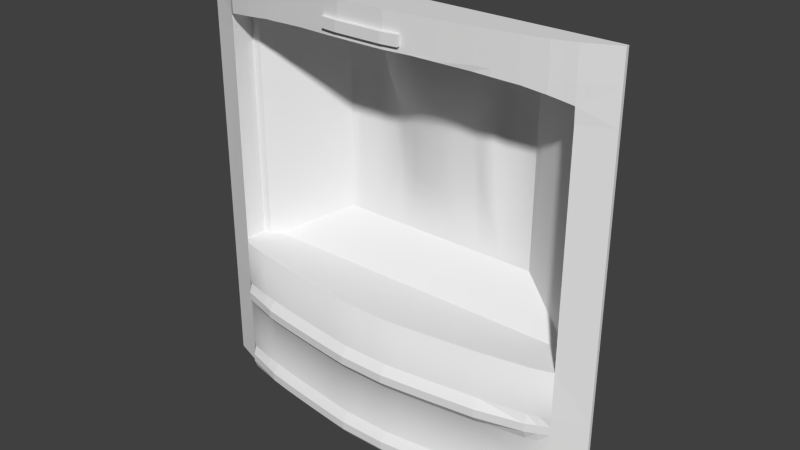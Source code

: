 # Source: bridg2_5.blend  (saved by Blender 2.76.0; exported with 4.5.12 LTS)
import bpy
from mathutils import Matrix  # noqa: F401  (used for matrix-valued properties, if any)

bpy.ops.wm.read_factory_settings(use_empty=True)
scene = bpy.context.scene
scene.name = 'Scene'

# ---- collections
col_collection_1 = bpy.data.collections.new('Collection 1'); scene.collection.children.link(col_collection_1)

# ---- materials (node trees are filled in below, after node groups)
mat_bridg2_4 = bpy.data.materials.new('bridg2_4')
mat_bridg2_4.alpha_threshold = 0.0
mat_bridg2_4.use_transparent_shadow = False
mat_bridg2_4.roughness = 0.5

# ---- material node trees

# ---- world
world_world = bpy.data.worlds.new('World'); scene.world = world_world
world_world.color = (0.05088, 0.05088, 0.05088)
world_world.use_sun_shadow = False
world_world.sun_shadow_jitter_overblur = 0.0
world_world.cycles.sampling_method = 'MANUAL'
world_world.cycles.sample_map_resolution = 256

# ---- meshes
me_bridg2_4 = bpy.data.meshes.new('bridg2_4')
me_bridg2_4.from_pydata([(-1.28, 1.28, -1.28), (1.28, 1.28, -1.28), (-1.28, 1.28, 1.28), (1.28, 1.28, 1.28), (-1.28, 1.28, -0.6799), (1.28, 1.28, -0.6799), (-1.28, 1.28, -0.8299), (-1.28, 1.28, -0.98), (-1.28, 1.28, -1.13), (1.28, 1.28, -1.13), (1.28, 1.28, -0.98), (1.28, 1.28, -0.8299), (-1.28, 1.28, -1.18), (-1.28, 1.28, -1.23), (1.28, 1.28, -1.23), (1.28, 1.28, -1.18), (1.28, 1.28, -0.7799), (1.28, 1.28, -0.7299), (-1.28, 1.28, -0.7299), (-1.28, 1.28, -0.7799), (-1.04, 1.28, -1.28), (-0.7111, 1.28, -1.28), (-0.4267, 1.28, -1.28), (-0.1401, 1.28, -1.28), (0.1422, 1.28, -1.28), (0.4267, 1.28, -1.28), (0.7111, 1.28, -1.28), (0.9806, 1.28, -1.28), (0.9806, 1.28, 1.28), (0.7111, 1.28, 1.28), (0.4267, 1.28, 1.28), (0.1422, 1.28, 1.28), (-0.1401, 1.28, 1.28), (-0.4267, 1.28, 1.28), (-0.7111, 1.28, 1.28), (-1.04, 1.28, 1.28), (-0.7111, 1.603, 0.9064), (0.9806, 1.422, 0.9064), (-0.4267, 1.66, 0.9064), (-0.1401, 1.513, 0.9064), (1.101, 1.34, 0.9064), (-0.2712, 1.577, 0.9064), (0.1422, 1.513, 0.9064), (0.4267, 1.66, 0.9064), (0.2844, 1.585, 0.9064), (0.7111, 1.596, 0.9064), (-1.04, 1.34, 0.9064), (0.6193, 1.66, 1.069), (-0.1401, 1.591, 1.087), (1.101, 1.34, 0.9925), (0.4267, 1.66, 1.08), (0.2844, 1.66, 1.087), (0.1422, 1.591, 1.087), (-0.7111, 1.603, 1.054), (-0.2712, 1.66, 1.082), (-0.4267, 1.66, 1.076), (0.7111, 1.596, 1.062), (0.9806, 1.422, 1.027), (0.8558, 1.502, 1.049), (-1.04, 1.34, 1.008), (-1.096, 1.34, 0.984), (1.101, 1.34, -0.4005), (1.041, 1.379, -0.4005), (0.4267, 1.379, -0.4005), (-0.2712, 1.379, -0.4005), (-1.04, 1.34, -0.4005), (0.7111, 1.379, -0.4005), (-1.096, 1.34, -0.4005), (0.9806, 1.379, -0.4005), (1.041, 1.379, 0.9064), (1.041, 1.28, 1.28), (1.041, 1.379, 1.01), (-0.4267, 1.052, -0.4005), (0.2844, 1.034, -0.4005), (-0.7111, 1.092, -0.4005), (0.9806, 1.143, -0.4005), (-1.04, 1.157, -0.4005), (0.7111, 1.092, -0.4005), (1.101, 1.182, -0.4005), (0.4267, 1.052, -0.4005), (0.1422, 1.018, -0.4005), (1.28, 1.28, 0.9064), (-1.28, 1.28, 0.9064), (-0.1401, 1.018, -0.4005), (-0.2712, 1.033, -0.4005), (0.8558, 1.117, 1.049), (0.6124, 1.081, 1.069), (-1.04, 1.158, 1.008), (0.7111, 1.092, 1.062), (0.2844, 1.034, 1.087), (0.4267, 1.052, 1.08), (1.28, 1.28, 1.1), (0.1422, 1.018, 1.087), (-0.2712, 1.033, 1.082), (1.101, 1.181, 0.9925), (-0.1401, 1.018, 1.087), (-0.4267, 1.052, 1.076), (0.9806, 1.142, 1.027), (-0.7111, 1.092, 1.054), (-1.096, 1.199, 0.984), (-1.28, 1.28, 1.1), (0.2844, 1.28, -1.28), (0.2844, 1.28, 1.28), (-1.096, 1.199, -0.4005), (-1.096, 1.195, 1.1), (-1.096, 1.201, 0.9064), (-1.096, 1.195, -1.28), (-1.096, 1.195, -0.7299), (-1.096, 1.195, -0.7799), (-1.096, 1.195, -1.18), (-1.096, 1.195, -1.23), (-1.096, 1.195, -0.8299), (-1.096, 1.195, -0.98), (-0.2712, 1.28, -1.28), (-0.2712, 1.28, 1.28), (-1.096, 1.195, -1.13), (-1.096, 1.195, -0.6799), (-1.096, 1.195, 1.28), (-1.096, 1.28, -1.28), (-1.096, 1.28, 1.28), (1.101, 1.183, -0.4005), (1.101, 1.179, 1.1), (1.101, 1.185, 0.9064), (1.101, 1.179, -0.7299), (1.101, 1.179, -0.7799), (-1.28, 1.28, -0.4005), (1.28, 1.28, -0.4005), (1.101, 1.179, -1.18), (1.101, 1.179, -1.23), (1.101, 1.179, -0.8299), (1.101, 1.179, -0.98), (1.101, 1.179, -1.13), (1.101, 1.179, -0.6799), (1.101, 1.179, 1.28), (1.101, 1.179, -1.28), (1.101, 1.28, 1.28), (1.101, 1.28, -1.28), (-1.28, 1.26, -1.23), (-1.28, 1.26, -1.28), (0.9806, 1.142, -1.28), (1.28, 1.26, -1.28), (1.28, 1.26, 1.1), (1.28, 1.26, 1.28), (-1.04, 1.157, 1.28), (-1.28, 1.26, 1.28), (-1.28, 1.26, -0.4005), (-1.28, 1.26, -0.6799), (1.28, 1.26, -0.7299), (1.28, 1.26, -0.6799), (-1.04, 1.157, -0.6799), (-1.28, 1.26, -0.7799), (-1.28, 1.26, -0.8299), (-1.28, 1.26, -0.98), (-1.28, 1.26, -1.13), (1.28, 1.26, -1.18), (1.28, 1.26, -1.13), (1.28, 1.26, -0.98), (1.28, 1.26, -0.8299), (-1.04, 1.157, -1.13), (-1.04, 1.157, -0.98), (-1.04, 1.157, -0.8299), (-1.28, 1.26, -1.18), (1.28, 1.26, -1.23), (-1.04, 1.137, -1.23), (-1.04, 1.137, -1.18), (1.28, 1.26, -0.7799), (-1.28, 1.26, -0.7299), (-1.04, 1.137, -0.7799), (-1.04, 1.137, -0.7299), (-1.04, 1.157, -1.28), (-0.7111, 1.092, -1.28), (-0.4267, 1.052, -1.28), (-0.2712, 1.033, -1.28), (-0.1401, 1.018, -1.28), (0.1422, 1.018, -1.28), (0.2844, 1.034, -1.28), (0.4267, 1.052, -1.28), (0.7111, 1.092, -1.28), (0.9806, 1.142, 1.28), (0.7111, 1.092, 1.28), (0.4267, 1.052, 1.28), (0.2844, 1.034, 1.28), (0.1422, 1.018, 1.28), (-0.1401, 1.018, 1.28), (-0.2712, 1.033, 1.28), (-0.4267, 1.052, 1.28), (-0.7111, 1.092, 1.28), (0.9806, 1.142, -0.6799), (0.7111, 1.092, -0.6799), (0.4267, 1.052, -0.6799), (0.2844, 1.034, -0.6799), (0.1422, 1.018, -0.6799), (-0.1401, 1.018, -0.6799), (-0.2712, 1.033, -0.6799), (-0.4267, 1.052, -0.6799), (-0.7111, 1.092, -0.6799), (0.9806, 1.142, -1.13), (0.7111, 1.092, -1.13), (0.4267, 1.052, -1.13), (0.2844, 1.034, -1.13), (0.1422, 1.018, -1.13), (-0.1401, 1.018, -1.13), (-0.2712, 1.033, -1.13), (-0.4267, 1.052, -1.13), (-0.7111, 1.092, -1.13), (0.9806, 1.142, -0.98), (0.7111, 1.092, -0.98), (0.4267, 1.052, -0.98), (0.2844, 1.034, -0.98), (0.1422, 1.018, -0.98), (-0.1401, 1.018, -0.98), (-0.2712, 1.033, -0.98), (-0.4267, 1.052, -0.98), (-0.7111, 1.092, -0.98), (0.9806, 1.142, -0.8299), (0.7111, 1.092, -0.8299), (0.4267, 1.052, -0.8299), (0.2844, 1.034, -0.8299), (0.1422, 1.018, -0.8299), (-0.1401, 1.018, -0.8299), (-0.2712, 1.033, -0.8299), (-0.4267, 1.052, -0.8299), (-0.7111, 1.092, -0.8299), (0.9809, 1.122, -1.23), (0.7111, 1.052, -1.23), (0.4267, 1.012, -1.23), (0.2844, 0.9941, -1.23), (0.1422, 0.9779, -1.23), (-0.1401, 0.9779, -1.23), (-0.2712, 0.9928, -1.23), (-0.4267, 1.012, -1.23), (-0.7111, 1.052, -1.23), (0.9806, 1.122, -1.18), (0.7111, 1.052, -1.18), (0.4267, 1.012, -1.18), (0.2844, 0.9941, -1.18), (0.1422, 0.9779, -1.18), (-0.1401, 0.9779, -1.18), (-0.2712, 0.9928, -1.18), (-0.4267, 1.012, -1.18), (-0.7111, 1.052, -1.18), (0.9806, 1.122, -0.7799), (0.7111, 1.052, -0.7799), (0.4267, 1.012, -0.7799), (0.2844, 0.9941, -0.7799), (0.1422, 0.9779, -0.7799), (-0.1401, 0.9779, -0.7799), (-0.2712, 0.9928, -0.7799), (-0.4267, 1.012, -0.7799), (-0.7111, 1.052, -0.7799), (0.9809, 1.122, -0.7299), (0.7111, 1.052, -0.7299), (0.4267, 1.012, -0.7299), (0.2844, 0.9941, -0.7299), (0.1422, 0.9779, -0.7299), (-0.1401, 0.9779, -0.7299), (-0.2712, 0.9928, -0.7299), (-0.4267, 1.012, -0.7299), (-0.7111, 1.052, -0.7299), (-1.04, 1.157, 1.1), (-0.7111, 1.092, 1.1), (-0.4267, 1.052, 1.1), (-0.1401, 1.018, 1.1), (0.1422, 1.018, 1.1), (0.4267, 1.052, 1.1), (0.7111, 1.092, 1.1), (0.9806, 1.142, 1.1), (1.28, 1.26, -0.4005), (1.28, 1.26, 0.9064), (-1.28, 1.26, 1.1), (-1.28, 1.26, 0.9064), (0.2844, 1.034, 1.1), (-0.2712, 1.033, 1.1), (-1.096, 1.34, 0.9064), (-0.7111, 1.379, -0.4005), (-0.4267, 1.379, -0.4005), (-0.1401, 1.379, -0.4005), (0.1422, 1.379, -0.4005), (0.2844, 1.379, -0.4005), (-0.8753, 1.28, -1.28), (-0.8753, 1.28, 1.28), (-0.8753, 1.379, -0.4005), (-0.8753, 1.474, 0.9064), (-0.8753, 1.474, 1.031), (-0.8753, 1.121, -0.4005), (-0.8753, 1.121, 1.031), (-0.8753, 1.121, -1.28), (-0.8753, 1.121, 1.28), (-0.8753, 1.121, -0.6799), (-0.8753, 1.121, -1.13), (-0.8753, 1.121, -0.98), (-0.8753, 1.121, -0.8299), (-0.8753, 1.091, -1.23), (-0.8753, 1.091, -1.18), (-0.8753, 1.091, -0.7799), (-0.8753, 1.091, -0.7299), (-0.8753, 1.121, 1.1), (-0.5689, 1.28, -1.28), (-0.5689, 1.28, 1.28), (-0.5689, 1.66, 0.9064), (-0.5689, 1.66, 1.065), (-0.5689, 1.379, -0.4005), (-0.5689, 1.071, -0.4005), (-0.5689, 1.071, 1.065), (-0.5689, 1.071, -1.28), (-0.5689, 1.071, 1.28), (-0.5689, 1.071, -0.6799), (-0.5689, 1.071, -1.13), (-0.5689, 1.071, -0.98), (-0.5689, 1.071, -0.8299), (-0.5689, 1.031, -1.23), (-0.5689, 1.031, -1.18), (-0.5689, 1.031, -0.7799), (-0.5689, 1.031, -0.7299), (-0.5689, 1.071, 1.1), (0.8459, 1.28, 1.28), (0.8459, 1.115, 1.28), (0.8459, 1.115, 1.1), (0.6126, 1.28, 1.28), (0.6126, 1.077, 1.28), (0.6126, 1.077, 1.1), (-0.7932, 1.28, -1.28), (-0.7932, 1.54, 1.042), (-0.7932, 1.106, 1.042), (-0.7932, 1.106, -1.28), (-0.7932, 1.28, 1.28), (-0.7932, 1.54, 0.9064), (-0.7932, 1.379, -0.4005), (-0.7932, 1.106, -0.4005), (-0.7932, 1.106, 1.28), (-0.7932, 1.106, -0.6799), (-0.7932, 1.106, -1.13), (-0.7932, 1.106, -0.98), (-0.7932, 1.106, -0.8299), (-0.7932, 1.066, -1.23), (-0.7932, 1.066, -1.18), (-0.7932, 1.066, -0.7799), (-0.7932, 1.066, -0.7299), (-0.7932, 1.106, 1.1), (-0.64, 1.28, 1.28), (-0.64, 1.66, 0.9064), (-0.64, 1.379, -0.4005), (-0.64, 1.081, -0.4005), (-0.64, 1.081, 1.28), (-0.64, 1.081, -0.6799), (-0.64, 1.081, -1.13), (-0.64, 1.081, -0.98), (-0.64, 1.081, -0.8299), (-0.64, 1.041, -1.23), (-0.64, 1.041, -1.18), (-0.64, 1.041, -0.7799), (-0.64, 1.041, -0.7299), (-0.64, 1.081, 1.1), (-0.64, 1.28, -1.28), (-0.64, 1.66, 1.059), (-0.64, 1.081, 1.059), (-0.64, 1.081, -1.28), (-0.04598, 1.28, -1.28), (0.04812, 1.28, -1.28), (0.04812, 1.28, 1.28), (-0.04598, 1.28, 1.28), (0.04812, 1.488, 0.9064), (-0.04598, 1.488, 0.9064), (-0.04598, 1.576, 1.087), (0.04812, 1.576, 1.087), (0.04812, 1.379, -0.4005), (-0.04598, 1.379, -0.4005), (0.04812, 1.018, -0.4005), (-0.04598, 1.018, -0.4005), (-0.04598, 1.018, 1.087), (0.04812, 1.018, 1.087), (-0.04598, 1.018, -1.28), (0.04812, 1.018, -1.28), (0.04812, 1.018, 1.28), (-0.04598, 1.018, 1.28), (0.04812, 1.018, -0.6799), (-0.04598, 1.018, -0.6799), (0.04812, 1.018, -1.13), (-0.04598, 1.018, -1.13), (0.04812, 1.018, -0.98), (-0.04598, 1.018, -0.98), (0.04812, 1.018, -0.8299), (-0.04598, 1.018, -0.8299), (0.04812, 0.9779, -1.23), (-0.04598, 0.9779, -1.23), (0.04812, 0.9779, -1.18), (-0.04598, 0.9779, -1.18), (0.04812, 0.9779, -0.7799), (-0.04598, 0.9779, -0.7799), (0.04812, 0.9779, -0.7299), (-0.04598, 0.9779, -0.7299), (0.04812, 1.018, 1.1), (-0.04598, 1.018, 1.1), (0.6193, 1.28, -1.28), (0.6193, 1.66, 0.9064), (0.6193, 1.379, -0.4005), (0.6193, 1.079, -0.4005), (0.6193, 1.079, -1.28), (0.6193, 1.079, -0.6799), (0.6193, 1.079, -1.13), (0.6193, 1.079, -0.98), (0.6193, 1.079, -0.8299), (0.6193, 1.039, -1.23), (0.6193, 1.039, -1.18), (0.6193, 1.039, -0.7799), (0.6193, 1.039, -0.7299), (1.041, 1.162, -0.4005), (1.041, 1.162, 1.01), (1.041, 1.161, -1.28), (1.041, 1.28, -1.28), (1.041, 1.161, 1.28), (1.041, 1.161, -0.6799), (1.041, 1.161, -1.13), (1.041, 1.161, -0.98), (1.041, 1.161, -0.8299), (1.041, 1.151, -1.23), (1.041, 1.151, -1.18), (1.041, 1.151, -0.7799), (1.041, 1.151, -0.7299), (1.041, 1.161, 1.1), (-1.096, 1.195, 1.12), (1.101, 1.179, 1.12), (1.28, 1.26, 1.12), (-1.04, 1.157, 1.12), (-0.7111, 1.092, 1.12), (-0.4267, 1.052, 1.12), (-0.1401, 1.018, 1.12), (0.1422, 1.018, 1.12), (0.4267, 1.052, 1.12), (0.7111, 1.092, 1.12), (0.9806, 1.142, 1.12), (0.2844, 1.034, 1.12), (-0.2712, 1.033, 1.12), (-1.28, 1.28, 1.12), (1.28, 1.28, 1.12), (-1.28, 1.26, 1.12), (-0.8753, 1.121, 1.12), (-0.5689, 1.071, 1.12), (0.8459, 1.115, 1.12), (0.6126, 1.077, 1.12), (-0.7932, 1.106, 1.12), (-0.64, 1.081, 1.12), (-0.04598, 1.018, 1.12), (0.04812, 1.018, 1.12), (1.041, 1.161, 1.12), (-1.096, 1.195, 1.18), (1.101, 1.179, 1.18), (1.28, 1.26, 1.18), (-1.04, 1.157, 1.18), (-0.7111, 1.092, 1.18), (-0.4267, 1.052, 1.18), (-0.1401, 1.018, 1.18), (0.1422, 1.018, 1.18), (0.4267, 1.052, 1.18), (0.7111, 1.092, 1.18), (0.9806, 1.142, 1.18), (0.2844, 1.034, 1.18), (-0.2712, 1.033, 1.18), (1.28, 1.28, 1.18), (-0.8753, 1.121, 1.18), (-0.5689, 1.071, 1.18), (0.8459, 1.115, 1.18), (0.6126, 1.077, 1.18), (-0.7932, 1.106, 1.18), (-0.64, 1.081, 1.18), (-0.04598, 1.018, 1.18), (0.04812, 1.018, 1.18), (-1.28, 1.28, 1.18), (-1.28, 1.26, 1.18), (1.041, 1.161, 1.18), (0.2396, 1.28, 1.28), (0.2396, 1.379, -0.4005), (0.2396, 1.555, 0.9064), (0.2396, 1.66, 1.087), (0.2396, 1.029, -0.4005), (0.2396, 1.029, 1.087), (0.2396, 1.28, -1.28), (0.2396, 1.029, 1.28), (0.2396, 1.029, -0.6799), (0.2396, 1.029, -1.13), (0.2396, 1.029, -0.98), (0.2396, 1.029, -0.8299), (0.2396, 0.989, -1.23), (0.2396, 0.989, -1.18), (0.2396, 0.989, -0.7799), (0.2396, 0.989, -0.7299), (0.2396, 1.029, 1.1), (0.2396, 1.029, -1.28), (0.2396, 1.029, 1.12), (0.2396, 1.029, 1.18), (-0.2406, 1.28, -1.28), (-0.2406, 1.379, -0.4005), (-0.2406, 1.557, 0.9064), (-0.2406, 1.66, 1.083), (-0.2406, 1.029, -0.4005), (-0.2406, 1.029, 1.083), (-0.2406, 1.28, 1.28), (-0.2406, 1.029, -1.28), (-0.2406, 1.029, 1.28), (-0.2406, 1.029, -0.6799), (-0.2406, 1.029, -1.13), (-0.2406, 1.029, -0.98), (-0.2406, 1.029, -0.8299), (-0.2406, 0.9893, -1.23), (-0.2406, 0.9893, -1.18), (-0.2406, 0.9893, -0.7799), (-0.2406, 0.9893, -0.7299), (-0.2406, 1.029, 1.1), (-0.2406, 1.029, 1.12), (-0.2406, 1.029, 1.18), (0.1422, 0.9979, 1.12), (0.04812, 0.9979, 1.12), (-0.04598, 0.9979, 1.12), (0.2396, 1.009, 1.12), (-0.1401, 0.9979, 1.12), (-0.1401, 0.9979, 1.18), (0.1422, 0.9979, 1.18), (-0.04598, 0.9979, 1.18), (0.04812, 0.9979, 1.18), (0.2396, 1.009, 1.18), (-0.2405, 1.009, 1.12), (-0.2405, 1.009, 1.18), (0.04812, 1.585, 0.5242), (0.383, 1.66, 0.9064), (-0.04598, 1.585, 0.5242), (-0.2712, 1.618, 0.6132), (-0.3195, 1.039, 1.08), (0.3363, 1.66, 1.085), (0.2396, 1.614, 0.5975), (-0.2406, 1.614, 0.5979), (0.1422, 1.594, 0.5451), (-0.3556, 1.642, 0.9064), (-0.1401, 1.594, 0.5478), (-0.3195, 1.66, 1.08), (0.3363, 1.04, 1.085), (0.2844, 1.616, 0.6449), (-0.3556, 1.66, 0.9669), (0.3621, 1.66, 1.011), (0.3463, 1.627, 0.7102), (-0.3268, 1.621, 0.7128), (0.2844, 1.59, 0.8164), (0.1422, 1.518, 0.782), (-0.1401, 1.518, 0.7829), (-0.2712, 1.581, 0.8055), (0.04812, 1.498, 0.7748), (-0.04598, 1.498, 0.7748), (0.2396, 1.558, 0.8001), (-0.2406, 1.56, 0.8002), (0.3704, 1.637, 0.8389), (-0.3457, 1.628, 0.8398), (0.04812, 1.605, 0.4361), (-0.04598, 1.605, 0.4361), (-0.2712, 1.646, 0.5167), (0.2396, 1.639, 0.5024), (-0.2406, 1.64, 0.5028), (0.1422, 1.614, 0.455), (-0.1401, 1.612, 0.4574), (0.2844, 1.638, 0.5453), (0.04812, 1.622, 0.1254), (-0.04598, 1.622, 0.1254), (-0.2712, 1.66, 0.1761), (0.2396, 1.66, 0.1671), (-0.2406, 1.66, 0.1674), (0.1422, 1.634, 0.1373), (-0.1401, 1.634, 0.1388), (0.2844, 1.66, 0.1941), (0.6193, 1.656, -0.2086), (-0.4267, 1.656, -0.2086), (0.2396, 1.656, -0.2086), (-0.5689, 1.656, -0.2086), (-0.2406, 1.656, -0.2086), (-0.9997, 1.373, -0.4005), (-0.64, 1.656, -0.2086), (0.1422, 1.656, -0.2086), (-0.1401, 1.656, -0.2086), (0.04812, 1.656, -0.2086), (0.2844, 1.656, -0.2086), (-0.04598, 1.656, -0.2086), (0.4267, 1.656, -0.2086), (-0.2712, 1.656, -0.2086)], [], [(469, 410, 178), (447, 142, 133), (441, 352, 314), (178, 316, 461), (343, 186, 449), (498, 184, 457), (426, 262, 392), (186, 329, 463), (454, 179, 319), (429, 265, 317), (477, 182, 452), (184, 185, 450), (442, 392, 391), (285, 87, 59), (103, 76, 65), (526, 533, 54), (77, 66, 395), (494, 83, 276), (88, 56, 58), (406, 62, 68), (275, 64, 579), (531, 536, 38), (557, 535, 528), (44, 51, 473), (46, 59, 60), (36, 53, 322), (38, 55, 300), (492, 39, 48), (42, 52, 364), (537, 527, 51), (394, 45, 56), (37, 58, 45), (275, 567, 569), (554, 556, 532), (555, 530, 522), (63, 578, 576), (69, 40, 49), (274, 572, 327), (105, 273, 60), (85, 58, 57), (93, 54, 493), (72, 84, 64), (99, 60, 59), (75, 68, 66), (86, 90, 50), (80, 277, 365), (87, 259, 104), (85, 317, 88), (526, 272, 261), (98, 260, 338), (89, 271, 486), (534, 264, 271), (407, 94, 121), (96, 261, 314), (92, 263, 391), (86, 88, 265), (95, 262, 507), (108, 107, 166), (151, 111, 108), (110, 109, 161), (106, 110, 137), (112, 111, 151), (153, 115, 112), (109, 115, 153), (107, 116, 146), (145, 103, 105), (99, 104, 269), (146, 116, 103), (118, 106, 138), (35, 119, 117), (123, 132, 411), (127, 131, 412), (412, 131, 130), (413, 130, 129), (408, 134, 128), (415, 128, 127), (414, 129, 124), (124, 123, 418), (86, 47, 56), (132, 78, 406), (409, 136, 134), (135, 133, 142), (123, 147, 148), (154, 155, 131), (131, 155, 156), (130, 156, 157), (140, 162, 128), (128, 162, 154), (157, 165, 124), (165, 147, 123), (108, 167, 168), (249, 258, 337), (248, 257, 313), (246, 255, 506), (245, 254, 389), (243, 252, 253), (242, 251, 405), (241, 250, 251), (160, 167, 108), (222, 249, 336), (221, 248, 312), (219, 246, 505), (218, 245, 387), (217, 216, 243), (401, 215, 242), (215, 214, 241), (110, 163, 164), (334, 231, 240), (310, 230, 239), (503, 228, 237), (383, 227, 236), (226, 225, 234), (402, 224, 233), (224, 223, 232), (169, 163, 110), (170, 231, 334), (171, 230, 310), (173, 228, 503), (174, 227, 383), (175, 176, 225), (397, 177, 224), (177, 139, 223), (159, 160, 111), (213, 222, 333), (212, 221, 309), (210, 219, 502), (209, 218, 381), (207, 216, 217), (206, 215, 401), (205, 214, 215), (158, 159, 112), (204, 213, 332), (203, 212, 308), (201, 210, 501), (200, 209, 379), (198, 207, 208), (399, 197, 206), (196, 205, 206), (109, 164, 158), (335, 240, 204), (311, 239, 203), (504, 237, 201), (236, 200, 377), (234, 198, 199), (233, 197, 399), (232, 196, 197), (107, 168, 149), (337, 258, 195), (313, 257, 194), (506, 255, 192), (254, 191, 375), (252, 189, 190), (251, 188, 398), (250, 187, 188), (95, 48, 363), (328, 74, 274), (355, 98, 53), (73, 278, 471), (97, 57, 71), (79, 63, 278), (267, 268, 122), (122, 94, 49), (90, 534, 527), (302, 72, 275), (141, 121, 94), (475, 92, 52), (67, 65, 46), (253, 190, 478), (235, 199, 479), (479, 199, 208), (208, 217, 481), (487, 175, 226), (482, 226, 235), (481, 217, 244), (244, 253, 485), (70, 410, 133), (257, 256, 193), (239, 238, 202), (203, 202, 211), (211, 220, 221), (172, 229, 230), (230, 229, 238), (220, 247, 248), (247, 256, 257), (193, 84, 72), (190, 73, 474), (148, 120, 132), (116, 149, 76), (330, 195, 74), (306, 194, 72), (192, 83, 494), (191, 80, 367), (189, 79, 73), (188, 77, 396), (187, 75, 77), (496, 114, 184), (114, 33, 185), (136, 1, 140), (20, 169, 106), (339, 34, 186), (21, 170, 324), (12, 161, 153), (280, 35, 143), (119, 2, 144), (22, 171, 304), (476, 101, 175), (13, 137, 161), (4, 146, 145), (23, 173, 497), (102, 181, 180), (14, 162, 140), (5, 148, 147), (24, 174, 372), (15, 154, 162), (81, 268, 267), (101, 25, 176), (82, 270, 269), (422, 141, 91), (6, 151, 150), (393, 26, 177), (6, 7, 152), (26, 27, 139), (16, 165, 157), (7, 8, 153), (28, 178, 410), (125, 145, 270), (17, 147, 165), (9, 155, 154), (29, 179, 316), (126, 267, 148), (18, 166, 146), (10, 156, 155), (30, 180, 319), (91, 141, 268), (19, 150, 166), (11, 157, 156), (31, 182, 477), (113, 172, 171), (32, 183, 374), (0, 138, 137), (117, 144, 468), (436, 296, 338), (325, 280, 287), (279, 286, 169), (149, 288, 284), (284, 571, 65), (168, 295, 288), (164, 293, 289), (289, 290, 159), (290, 291, 160), (286, 292, 163), (163, 292, 293), (291, 294, 167), (294, 295, 168), (285, 296, 259), (282, 283, 59), (323, 285, 283), (143, 117, 445), (297, 304, 356), (33, 298, 305), (344, 306, 302), (342, 302, 301), (303, 300, 55), (351, 313, 306), (349, 311, 307), (307, 308, 346), (308, 309, 347), (304, 310, 348), (310, 311, 349), (309, 312, 350), (312, 313, 351), (303, 314, 352), (301, 569, 572), (299, 300, 354), (182, 373, 466), (315, 316, 178), (428, 264, 320), (318, 319, 179), (453, 180, 181), (98, 323, 322), (34, 325, 329), (321, 324, 286), (288, 330, 328), (284, 328, 327), (295, 337, 330), (293, 335, 331), (331, 332, 290), (332, 333, 291), (324, 334, 292), (334, 335, 293), (333, 336, 294), (336, 337, 295), (323, 338, 296), (326, 322, 283), (185, 305, 460), (423, 259, 296), (340, 354, 53), (122, 40, 61), (355, 352, 260), (350, 351, 258), (347, 350, 249), (231, 348, 349), (356, 348, 231), (346, 347, 222), (345, 346, 213), (240, 349, 345), (258, 351, 344), (74, 342, 341), (195, 344, 342), (353, 356, 170), (298, 339, 343), (355, 354, 300), (359, 373, 182), (360, 374, 373), (357, 371, 173), (358, 372, 371), (376, 368, 83), (375, 367, 368), (92, 370, 364), (370, 369, 363), (255, 390, 376), (389, 375, 376), (237, 386, 378), (385, 377, 378), (201, 378, 380), (377, 379, 380), (210, 380, 382), (379, 381, 382), (371, 384, 228), (372, 383, 384), (228, 384, 386), (384, 383, 385), (219, 382, 388), (381, 387, 388), (388, 390, 255), (387, 389, 390), (369, 392, 262), (370, 391, 392), (368, 366, 276), (367, 365, 366), (62, 61, 40), (105, 103, 67), (556, 551, 524), (551, 550, 522), (39, 362, 363), (361, 364, 363), (100, 269, 435), (25, 393, 397), (398, 396, 79), (405, 398, 189), (403, 399, 198), (198, 399, 400), (400, 401, 216), (176, 397, 402), (225, 402, 403), (216, 401, 404), (404, 405, 252), (395, 566, 578), (396, 395, 63), (406, 78, 61), (407, 71, 49), (27, 409, 408), (411, 406, 75), (417, 418, 250), (214, 414, 417), (223, 415, 416), (139, 408, 415), (205, 413, 414), (412, 413, 205), (416, 412, 196), (418, 411, 187), (97, 407, 419), (37, 69, 71), (133, 410, 469), (68, 62, 566), (90, 86, 320), (43, 394, 47), (421, 444, 419), (467, 433, 435), (448, 423, 436), (425, 437, 314), (428, 431, 271), (462, 453, 428), (427, 443, 391), (423, 420, 104), (459, 436, 440), (420, 435, 269), (458, 447, 422), (443, 511, 512), (432, 425, 261), (488, 427, 263), (461, 454, 429), (265, 429, 439), (424, 440, 338), (426, 514, 520), (508, 432, 272), (441, 424, 260), (266, 430, 438), (464, 441, 437), (422, 421, 121), (444, 430, 266), (305, 343, 464), (183, 451, 465), (179, 454, 461), (374, 465, 466), (142, 447, 458), (329, 287, 459), (180, 453, 462), (287, 143, 448), (467, 468, 144), (421, 446, 469), (450, 460, 437), (453, 456, 431), (452, 516, 519), (423, 448, 445), (420, 445, 468), (457, 450, 425), (442, 512, 514), (454, 462, 439), (449, 463, 440), (509, 457, 432), (464, 449, 424), (455, 461, 438), (447, 446, 421), (444, 469, 455), (456, 489, 488), (271, 431, 488), (470, 477, 181), (24, 476, 487), (478, 474, 80), (484, 485, 254), (218, 481, 484), (227, 482, 483), (174, 487, 482), (209, 480, 481), (479, 480, 209), (483, 479, 200), (485, 478, 191), (89, 475, 473), (474, 471, 277), (475, 486, 263), (472, 473, 52), (553, 528, 530), (181, 477, 489), (452, 466, 518), (426, 508, 507), (490, 497, 172), (32, 496, 498), (499, 494, 84), (256, 506, 499), (238, 504, 500), (500, 501, 211), (501, 502, 220), (497, 503, 229), (229, 503, 504), (502, 505, 247), (505, 506, 256), (495, 507, 272), (495, 493, 48), (552, 554, 529), (41, 492, 493), (84, 494, 491), (183, 498, 509), (517, 512, 511), (515, 514, 512), (516, 518, 511), (519, 516, 510), (515, 521, 520), (466, 465, 517), (489, 519, 513), (451, 509, 521), (465, 451, 515), (427, 510, 511), (508, 520, 521), (427, 488, 513), (530, 541, 544), (542, 545, 362), (543, 547, 492), (536, 41, 54), (537, 43, 50), (547, 542, 39), (546, 472, 42), (548, 523, 44), (545, 544, 361), (534, 89, 51), (539, 525, 543), (540, 44, 472), (533, 526, 96), (541, 42, 361), (535, 540, 546), (549, 543, 41), (524, 522, 544), (538, 548, 540), (528, 546, 541), (529, 532, 542), (525, 529, 547), (532, 524, 545), (560, 562, 554), (561, 553, 555), (559, 558, 550), (564, 559, 551), (563, 555, 550), (562, 564, 556), (565, 557, 553), (278, 576, 568), (276, 574, 570), (277, 573, 575), (366, 577, 574), (366, 365, 575), (471, 568, 573), (491, 570, 579), (62, 37, 566), (552, 539, 38), (570, 574, 564), (574, 577, 559), (568, 561, 563), (566, 394, 43), (567, 38, 299), (569, 299, 340), (576, 565, 561), (573, 563, 558), (577, 575, 558), (579, 570, 562), (578, 538, 565), (326, 282, 572), (455, 469, 178), (446, 447, 133), (437, 441, 314), (455, 178, 461), (464, 343, 449), (509, 498, 457), (442, 426, 392), (449, 186, 463), (462, 454, 319), (438, 429, 317), (489, 477, 452), (457, 184, 450), (443, 442, 391), (283, 285, 59), (67, 103, 65), (93, 526, 54), (396, 77, 395), (491, 494, 276), (85, 88, 58), (75, 406, 68), (567, 275, 579), (55, 38, 536), (536, 533, 55), (553, 557, 528), (472, 44, 473), (273, 46, 60), (326, 36, 322), (299, 38, 300), (493, 492, 48), (361, 42, 364), (51, 44, 537), (523, 537, 44), (47, 394, 56), (56, 45, 58), (37, 57, 58), (301, 275, 569), (529, 554, 532), (550, 555, 522), (278, 63, 576), (71, 69, 49), (281, 327, 572), (274, 341, 572), (572, 571, 281), (99, 105, 60), (97, 85, 57), (495, 93, 493), (275, 72, 64), (87, 99, 59), (77, 75, 66), (47, 86, 50), (367, 80, 365), (99, 87, 104), (265, 88, 317), (85, 97, 266), (266, 317, 85), (261, 96, 526), (526, 93, 272), (323, 98, 338), (475, 89, 486), (271, 89, 534), (534, 90, 264), (419, 407, 121), (303, 96, 314), (370, 92, 391), (320, 86, 265), (495, 95, 507), (150, 108, 166), (150, 151, 108), (137, 110, 161), (138, 106, 137), (152, 112, 151), (152, 153, 112), (161, 109, 153), (166, 107, 146), (270, 145, 105), (269, 270, 99), (105, 99, 270), (145, 146, 103), (0, 118, 138), (143, 35, 117), (418, 123, 411), (416, 127, 412), (413, 412, 130), (414, 413, 129), (415, 408, 128), (416, 415, 127), (417, 414, 124), (417, 124, 418), (88, 86, 56), (411, 132, 406), (408, 409, 134), (3, 135, 142), (132, 123, 148), (127, 154, 131), (130, 131, 156), (129, 130, 157), (134, 140, 128), (127, 128, 154), (129, 157, 124), (124, 165, 123), (107, 108, 168), (336, 249, 337), (312, 248, 313), (505, 246, 506), (387, 245, 389), (244, 243, 253), (404, 242, 405), (242, 241, 251), (111, 160, 108), (333, 222, 336), (309, 221, 312), (502, 219, 505), (381, 218, 387), (244, 217, 243), (404, 401, 242), (242, 215, 241), (109, 110, 164), (335, 334, 240), (311, 310, 239), (504, 503, 237), (385, 383, 236), (235, 226, 234), (403, 402, 233), (233, 224, 232), (106, 169, 110), (324, 170, 334), (304, 171, 310), (497, 173, 503), (372, 174, 383), (226, 175, 225), (402, 397, 224), (224, 177, 223), (112, 159, 111), (332, 213, 333), (308, 212, 309), (501, 210, 502), (379, 209, 381), (208, 207, 217), (400, 206, 401), (206, 205, 215), (115, 158, 112), (331, 204, 332), (307, 203, 308), (500, 201, 501), (377, 200, 379), (199, 198, 208), (400, 399, 206), (197, 196, 206), (115, 109, 158), (331, 335, 204), (307, 311, 203), (500, 504, 201), (385, 236, 377), (235, 234, 199), (403, 233, 399), (233, 232, 197), (116, 107, 149), (330, 337, 195), (306, 313, 194), (499, 506, 192), (389, 254, 375), (253, 252, 190), (405, 251, 398), (251, 250, 188), (369, 95, 363), (327, 328, 274), (354, 355, 53), (474, 73, 471), (407, 97, 71), (73, 79, 278), (120, 267, 122), (40, 122, 49), (50, 90, 527), (301, 302, 275), (94, 122, 268), (268, 141, 94), (473, 475, 52), (273, 67, 46), (485, 253, 478), (483, 235, 479), (480, 479, 208), (480, 208, 481), (482, 487, 226), (483, 482, 235), (484, 481, 244), (484, 244, 485), (135, 70, 133), (194, 257, 193), (203, 239, 202), (212, 203, 211), (212, 211, 221), (171, 172, 230), (239, 230, 238), (221, 220, 248), (248, 247, 257), (194, 193, 72), (478, 190, 474), (78, 132, 120), (148, 267, 120), (103, 116, 76), (328, 330, 74), (302, 306, 72), (499, 192, 494), (375, 191, 367), (190, 189, 73), (398, 188, 396), (188, 187, 77), (498, 496, 184), (184, 114, 185), (134, 136, 140), (118, 20, 106), (343, 339, 186), (321, 21, 324), (8, 12, 153), (287, 280, 143), (117, 119, 144), (297, 22, 304), (487, 476, 175), (12, 13, 161), (125, 4, 145), (490, 23, 497), (30, 102, 180), (1, 14, 140), (17, 5, 147), (358, 24, 372), (14, 15, 162), (126, 81, 267), (175, 101, 176), (100, 82, 269), (434, 422, 91), (19, 6, 150), (397, 393, 177), (151, 6, 152), (177, 26, 139), (11, 16, 157), (152, 7, 153), (70, 28, 410), (82, 125, 270), (16, 17, 165), (15, 9, 154), (315, 29, 316), (5, 126, 148), (4, 18, 146), (9, 10, 155), (318, 30, 319), (81, 91, 268), (18, 19, 166), (10, 11, 156), (470, 31, 477), (22, 113, 171), (360, 32, 374), (13, 0, 137), (445, 117, 468), (440, 436, 338), (329, 325, 287), (20, 279, 169), (76, 149, 284), (65, 76, 284), (284, 281, 571), (149, 168, 288), (158, 164, 289), (158, 289, 159), (159, 290, 160), (169, 286, 163), (164, 163, 293), (160, 291, 167), (167, 294, 168), (87, 285, 259), (46, 282, 59), (322, 323, 283), (448, 143, 445), (353, 297, 356), (185, 33, 305), (342, 344, 302), (341, 342, 301), (96, 303, 55), (344, 351, 306), (345, 349, 307), (345, 307, 346), (346, 308, 347), (356, 304, 348), (348, 310, 349), (347, 309, 350), (350, 312, 351), (355, 303, 352), (341, 301, 572), (340, 299, 354), (452, 182, 466), (28, 315, 178), (439, 428, 320), (29, 318, 179), (456, 453, 181), (53, 98, 322), (186, 34, 329), (279, 321, 286), (284, 288, 328), (281, 284, 327), (288, 295, 330), (289, 293, 331), (289, 331, 290), (290, 332, 291), (286, 324, 292), (292, 334, 293), (291, 333, 294), (294, 336, 295), (285, 323, 296), (282, 326, 283), (450, 185, 460), (436, 423, 296), (36, 340, 53), (78, 122, 61), (98, 355, 260), (249, 350, 258), (222, 347, 249), (240, 231, 349), (170, 356, 231), (213, 346, 222), (204, 345, 213), (204, 240, 345), (195, 258, 344), (274, 74, 341), (74, 195, 342), (21, 353, 170), (305, 298, 343), (303, 355, 300), (31, 359, 182), (359, 360, 373), (23, 357, 173), (357, 358, 371), (192, 376, 83), (376, 375, 368), (52, 92, 364), (364, 370, 363), (192, 255, 376), (390, 389, 376), (201, 237, 378), (386, 385, 378), (210, 201, 380), (378, 377, 380), (219, 210, 382), (380, 379, 382), (173, 371, 228), (371, 372, 384), (237, 228, 386), (386, 384, 385), (246, 219, 388), (382, 381, 388), (246, 388, 255), (388, 387, 390), (95, 369, 262), (369, 370, 392), (83, 368, 276), (368, 367, 366), (69, 62, 40), (273, 105, 67), (532, 556, 524), (524, 551, 522), (48, 39, 363), (362, 361, 363), (433, 100, 435), (176, 25, 397), (189, 398, 79), (252, 405, 189), (234, 403, 198), (207, 198, 400), (207, 400, 216), (225, 176, 402), (234, 225, 403), (243, 216, 404), (243, 404, 252), (63, 395, 578), (79, 396, 63), (62, 406, 61), (94, 407, 49), (139, 27, 408), (187, 411, 75), (241, 417, 250), (241, 214, 417), (232, 223, 416), (223, 139, 415), (214, 205, 414), (196, 412, 205), (232, 416, 196), (250, 418, 187), (266, 97, 419), (57, 37, 71), (446, 133, 469), (566, 395, 66), (66, 68, 566), (264, 90, 320), (50, 43, 47), (121, 421, 419), (468, 467, 435), (459, 448, 436), (261, 425, 314), (264, 428, 271), (439, 462, 428), (263, 427, 391), (259, 423, 104), (463, 459, 440), (104, 420, 269), (434, 458, 422), (442, 443, 512), (272, 432, 261), (486, 488, 263), (438, 461, 429), (320, 265, 439), (260, 424, 338), (508, 426, 520), (507, 508, 272), (352, 441, 260), (317, 266, 438), (460, 464, 437), (141, 422, 121), (419, 444, 266), (460, 305, 464), (374, 183, 465), (316, 179, 461), (373, 374, 466), (3, 142, 458), (463, 329, 459), (319, 180, 462), (459, 287, 448), (2, 467, 144), (444, 421, 469), (425, 450, 437), (428, 453, 431), (489, 452, 519), (420, 423, 445), (435, 420, 468), (432, 457, 425), (426, 442, 514), (429, 454, 439), (424, 449, 440), (508, 509, 432), (441, 464, 424), (430, 455, 438), (422, 447, 421), (430, 444, 455), (431, 456, 488), (486, 271, 488), (102, 470, 181), (174, 24, 487), (191, 478, 80), (245, 484, 254), (245, 218, 484), (236, 227, 483), (227, 174, 482), (218, 209, 481), (200, 479, 209), (236, 483, 200), (254, 485, 191), (51, 89, 473), (80, 474, 277), (92, 475, 263), (42, 472, 52), (555, 553, 530), (456, 181, 489), (516, 452, 518), (262, 426, 507), (113, 490, 172), (183, 32, 498), (193, 499, 84), (193, 256, 499), (202, 238, 500), (202, 500, 211), (211, 501, 220), (172, 497, 229), (238, 229, 504), (220, 502, 247), (247, 505, 256), (93, 495, 272), (95, 495, 48), (525, 552, 529), (54, 41, 493), (64, 84, 491), (451, 183, 509), (518, 517, 511), (517, 515, 512), (510, 516, 511), (513, 519, 510), (514, 515, 520), (518, 466, 517), (488, 489, 513), (515, 451, 521), (517, 465, 515), (443, 427, 511), (509, 508, 521), (510, 427, 513), (522, 530, 544), (39, 542, 362), (41, 543, 492), (54, 533, 536), (536, 531, 41), (50, 527, 537), (537, 523, 43), (492, 547, 39), (541, 546, 42), (540, 548, 44), (362, 545, 361), (527, 534, 51), (549, 539, 543), (546, 540, 472), (55, 533, 96), (544, 541, 361), (528, 535, 546), (531, 549, 41), (545, 524, 544), (535, 538, 540), (530, 528, 541), (547, 529, 542), (543, 525, 547), (542, 532, 545), (552, 560, 554), (563, 561, 555), (551, 559, 550), (556, 564, 551), (558, 563, 550), (554, 562, 556), (561, 565, 553), (471, 278, 568), (491, 276, 570), (365, 277, 575), (276, 366, 574), (577, 366, 575), (277, 471, 573), (64, 491, 579), (394, 566, 45), (62, 69, 37), (45, 566, 37), (38, 567, 560), (552, 525, 539), (567, 579, 560), (560, 552, 38), (539, 549, 38), (531, 38, 549), (562, 570, 564), (564, 574, 559), (573, 568, 563), (578, 566, 43), (569, 567, 299), (572, 569, 340), (568, 576, 561), (575, 573, 558), (559, 577, 558), (560, 579, 562), (565, 576, 578), (578, 43, 538), (523, 548, 43), (538, 535, 557), (557, 565, 538), (43, 548, 538), (65, 571, 46), (572, 340, 36), (36, 326, 572), (282, 46, 572), (571, 572, 46)])
me_bridg2_4.polygons.foreach_set('use_smooth', [0, 0, 0, 0, 0, 0, 0, 0, 0, 0, 0, 0, 0, 0, 0, 0, 0, 0, 0, 0, 0, 1, 1, 1, 0, 0, 1, 1, 1, 1, 0, 0, 0, 1, 1, 0, 0, 0, 0, 0, 0, 0, 0, 0, 0, 0, 0, 0, 0, 0, 0, 0, 0, 0, 0, 0, 0, 0, 0, 0, 0, 0, 0, 0, 0, 0, 0, 0, 0, 0, 0, 0, 1, 1, 0, 0, 0, 0, 0, 1, 0, 0, 0, 0, 0, 0, 0, 0, 0, 0, 0, 0, 0, 0, 0, 0, 0, 0, 0, 0, 0, 0, 0, 0, 0, 0, 0, 0, 0, 0, 0, 0, 0, 0, 0, 0, 0, 0, 0, 0, 0, 0, 1, 1, 1, 1, 1, 1, 1, 1, 1, 1, 1, 1, 1, 1, 1, 1, 0, 0, 0, 0, 0, 0, 0, 0, 0, 0, 0, 0, 0, 0, 0, 0, 0, 0, 0, 0, 0, 0, 0, 0, 0, 0, 0, 0, 0, 0, 0, 1, 1, 0, 0, 0, 0, 0, 0, 0, 1, 1, 0, 0, 0, 0, 1, 1, 0, 1, 1, 1, 1, 1, 1, 1, 1, 0, 0, 0, 0, 0, 0, 0, 0, 0, 0, 0, 0, 0, 0, 0, 0, 0, 0, 0, 0, 0, 0, 0, 0, 0, 0, 0, 0, 0, 0, 0, 0, 0, 0, 0, 0, 0, 0, 0, 0, 0, 0, 0, 0, 0, 0, 0, 0, 0, 1, 0, 0, 0, 1, 1, 0, 0, 0, 0, 0, 0, 0, 0, 0, 0, 1, 0, 0, 0, 0, 1, 1, 0, 0, 0, 0, 0, 0, 1, 0, 0, 0, 0, 0, 0, 0, 0, 1, 0, 0, 0, 1, 1, 0, 0, 0, 0, 0, 0, 0, 0, 0, 0, 0, 0, 0, 0, 0, 1, 1, 0, 0, 0, 1, 0, 0, 0, 0, 0, 0, 0, 1, 1, 0, 0, 0, 0, 0, 0, 1, 1, 1, 1, 0, 0, 0, 0, 0, 0, 0, 0, 0, 0, 0, 0, 0, 0, 1, 1, 1, 1, 0, 0, 1, 0, 0, 1, 1, 0, 0, 0, 0, 0, 0, 0, 0, 0, 1, 0, 0, 0, 0, 1, 1, 0, 0, 0, 0, 0, 0, 0, 1, 0, 0, 0, 0, 0, 0, 0, 0, 0, 0, 0, 0, 0, 0, 0, 0, 0, 0, 0, 0, 0, 0, 0, 0, 0, 0, 0, 0, 0, 0, 0, 0, 0, 0, 0, 0, 0, 0, 0, 0, 0, 0, 0, 0, 0, 0, 0, 0, 0, 0, 0, 0, 1, 0, 0, 0, 0, 1, 1, 0, 0, 0, 0, 0, 1, 1, 0, 0, 0, 0, 0, 1, 0, 0, 1, 1, 0, 0, 0, 0, 0, 0, 1, 1, 0, 0, 0, 0, 0, 0, 0, 0, 0, 0, 0, 0, 0, 0, 1, 1, 1, 1, 1, 1, 1, 1, 1, 0, 1, 1, 0, 1, 1, 1, 1, 1, 1, 1, 1, 1, 1, 1, 1, 1, 1, 1, 1, 0, 0, 0, 0, 0, 0, 0, 0, 1, 1, 1, 1, 1, 1, 1, 1, 1, 1, 1, 1, 0, 0, 0, 0, 0, 0, 0, 0, 0, 0, 0, 0, 0, 0, 0, 0, 0, 0, 0, 0, 0, 0, 1, 1, 1, 1, 0, 0, 1, 1, 1, 1, 1, 0, 0, 0, 0, 1, 1, 0, 0, 0, 0, 0, 0, 0, 0, 0, 0, 0, 0, 0, 0, 0, 0, 0, 0, 0, 0, 0, 0, 0, 0, 0, 0, 0, 0, 0, 0, 0, 0, 0, 0, 0, 0, 0, 0, 0, 0, 0, 0, 0, 0, 1, 1, 0, 0, 0, 0, 0, 1, 0, 0, 0, 0, 0, 0, 0, 0, 0, 0, 0, 0, 0, 0, 0, 0, 0, 0, 0, 0, 0, 0, 0, 0, 0, 0, 0, 0, 0, 0, 0, 0, 0, 0, 0, 0, 0, 0, 0, 0, 0, 0, 1, 1, 1, 1, 1, 1, 1, 1, 1, 1, 1, 1, 1, 1, 1, 1, 0, 0, 0, 0, 0, 0, 0, 0, 0, 0, 0, 0, 0, 0, 0, 0, 0, 0, 0, 0, 0, 0, 0, 0, 0, 0, 0, 0, 0, 0, 0, 0, 1, 1, 0, 0, 0, 0, 0, 0, 0, 1, 1, 0, 0, 0, 0, 1, 1, 0, 0, 1, 1, 1, 1, 1, 1, 1, 1, 0, 0, 0, 0, 0, 0, 0, 0, 0, 0, 0, 0, 0, 0, 0, 0, 0, 0, 0, 0, 0, 0, 0, 0, 0, 0, 0, 0, 0, 0, 0, 0, 0, 0, 0, 0, 0, 0, 0, 0, 0, 0, 0, 0, 0, 0, 0, 0, 0, 1, 0, 0, 0, 0, 1, 1, 0, 0, 0, 0, 0, 0, 0, 0, 0, 0, 1, 0, 0, 0, 0, 1, 1, 0, 0, 0, 0, 0, 0, 1, 0, 0, 0, 0, 0, 0, 0, 0, 1, 0, 0, 0, 1, 1, 0, 0, 0, 0, 0, 0, 0, 0, 0, 0, 0, 0, 0, 0, 0, 1, 1, 0, 0, 0, 1, 0, 0, 0, 0, 0, 0, 0, 1, 1, 0, 0, 0, 0, 0, 0, 1, 1, 1, 1, 0, 0, 0, 0, 0, 0, 0, 0, 0, 0, 0, 0, 0, 0, 1, 1, 1, 1, 0, 0, 1, 0, 0, 1, 1, 0, 0, 0, 0, 0, 0, 0, 0, 0, 1, 0, 0, 0, 0, 1, 1, 0, 0, 0, 0, 0, 0, 0, 0, 1, 0, 0, 0, 0, 0, 0, 0, 0, 0, 0, 0, 0, 0, 0, 0, 0, 0, 0, 0, 0, 0, 0, 0, 0, 0, 0, 0, 0, 0, 0, 0, 0, 0, 0, 0, 0, 0, 0, 0, 0, 0, 0, 0, 0, 0, 0, 0, 0, 0, 0, 0, 0, 1, 0, 0, 0, 0, 1, 1, 0, 0, 0, 0, 0, 1, 1, 0, 0, 0, 0, 0, 1, 0, 0, 1, 1, 0, 0, 0, 0, 0, 0, 1, 1, 0, 0, 0, 0, 0, 0, 0, 0, 0, 0, 0, 0, 0, 0, 1, 1, 1, 1, 1, 1, 1, 1, 1, 1, 1, 0, 1, 1, 0, 1, 1, 1, 1, 1, 1, 1, 1, 1, 1, 1, 1, 1, 1, 1, 1, 0, 0, 0, 0, 0, 0, 0, 0, 0, 0, 1, 1, 1, 1, 1, 1, 1, 1, 1, 1, 1, 1, 1, 1, 1, 1, 1, 1, 1, 1, 1, 1, 0, 0, 0, 0, 0])
_uv = me_bridg2_4.uv_layers.new(name='UVMap')
_uv.uv.foreach_set('vector', [0.9066, 0.9609, 0.9066, 1.0, 0.8831, 1.0, 1.0, 0.9609, 1.0, 1.0, 0.9302, 1.0, 0.25, 0.9375, 0.25, 0.9297, 0.2778, 0.9297, 0.8831, 1.0, 0.8304, 1.0, 0.8304, 0.9609, 0.25, 1.0, 0.2222, 1.0, 0.2222, 0.9609, 0.406, 1.0, 0.3941, 1.0, 0.3941, 0.9609, 0.4453, 0.9375, 0.4453, 0.9297, 0.482, 0.9297, 0.2222, 1.0, 0.1902, 1.0, 0.1902, 0.9609, 0.7778, 0.9609, 0.7778, 1.0, 0.7393, 1.0, 0.7778, 0.9375, 0.7778, 0.9297, 0.8304, 0.9297, 0.5936, 1.0, 0.5556, 1.0, 0.5556, 0.9609, 0.3941, 1.0, 0.3333, 1.0, 0.3333, 0.9609, 0.482, 0.9375, 0.482, 0.9297, 0.5188, 0.9297, 0.4469, 0.5325, 0.4362, 0.531, 0.4362, 0.531, 0.4326, 0.4398, 0.4362, 0.4398, 0.4362, 0.4398, 0.4828, 0.5356, 0.4828, 0.5356, 0.486, 0.5358, 0.5496, 0.4398, 0.5496, 0.4398, 0.5436, 0.4398, 0.488, 0.4398, 0.4945, 0.4398, 0.4945, 0.4398, 0.5496, 0.5345, 0.5496, 0.5345, 0.5589, 0.5337, 0.5709, 0.4398, 0.5709, 0.4398, 0.567, 0.4398, 0.3333, 0.3436, 0.3941, 0.3436, 0.3941, 0.4185, 0.3611, 0.8541, 0.3611, 0.8737, 0.3333, 0.8541, 0.6111, 0.713, 0.6111, 0.7519, 0.5936, 0.7334, 0.6111, 0.8541, 0.6111, 0.9135, 0.5936, 0.9135, 0.09394, 0.8541, 0.09394, 0.8826, 0.07202, 0.8731, 0.2222, 0.8541, 0.2222, 0.9003, 0.1902, 0.8959, 0.3333, 0.8541, 0.3333, 0.9089, 0.2778, 0.9046, 0.406, 0.8541, 0.4453, 0.8541, 0.4453, 0.9135, 0.5556, 0.8541, 0.5556, 0.9135, 0.5188, 0.9135, 0.6414, 0.8884, 0.6314, 0.9124, 0.6111, 0.9135, 0.7419, 0.8541, 0.7778, 0.8541, 0.7778, 0.9036, 0.8831, 0.8541, 0.8343, 0.8986, 0.7778, 0.8541, 0.3333, 0.3436, 0.3333, 0.4185, 0.2778, 0.4185, 0.406, 0.6964, 0.4453, 0.6787, 0.4453, 0.714, 0.5556, 0.6778, 0.5556, 0.7129, 0.5188, 0.7048, 0.6667, 0.3436, 0.6667, 0.4185, 0.6111, 0.4185, 0.9066, 0.8541, 0.9302, 0.8541, 0.9302, 0.8764, 0.2222, 0.3436, 0.25, 0.4185, 0.1902, 0.3436, 0.4326, 0.5244, 0.4326, 0.5244, 0.4326, 0.5294, 0.5589, 0.5337, 0.5589, 0.5337, 0.567, 0.5322, 0.486, 0.5358, 0.486, 0.5358, 0.488, 0.5359, 0.4759, 0.4398, 0.486, 0.4398, 0.486, 0.4398, 0.4326, 0.5294, 0.4326, 0.5294, 0.4362, 0.531, 0.567, 0.4398, 0.567, 0.4398, 0.5496, 0.4398, 0.5449, 0.5349, 0.5312, 0.5356, 0.5312, 0.5356, 0.5127, 0.4398, 0.5127, 0.4398, 0.5066, 0.4398, 0.09394, 0.8939, 0.09394, 0.9297, 0.07202, 0.9297, 0.8343, 0.9099, 0.8304, 0.9297, 0.7778, 0.9149, 0.3752, 0.9219, 0.3941, 0.9297, 0.3333, 0.9297, 0.2222, 0.9116, 0.2222, 0.9297, 0.1902, 0.9297, 0.6111, 0.9248, 0.6111, 0.9297, 0.5936, 0.9297, 0.6314, 0.9237, 0.6667, 0.9297, 0.6111, 0.9297, 0.9066, 0.8945, 0.9302, 0.8877, 0.9302, 0.9297, 0.3333, 0.9202, 0.3333, 0.9297, 0.2778, 0.9297, 0.5556, 0.9248, 0.5556, 0.9297, 0.5188, 0.9297, 0.7495, 0.9174, 0.7778, 0.9149, 0.7778, 0.9297, 0.4453, 0.9248, 0.4453, 0.9297, 0.406, 0.9297, 0.07202, 0.1953, 0.07202, 0.2149, 6.592e-08, 0.2149, 6.592e-08, 0.1758, 0.07202, 0.1758, 0.07202, 0.1953, 0.07202, 0.01953, 0.07202, 0.03907, 6.592e-08, 0.03907, 0.07202, 0.0, 0.07202, 0.01953, 6.592e-08, 0.01953, 0.07202, 0.1172, 0.07202, 0.1758, 6.592e-08, 0.1758, 6.592e-08, 0.0586, 0.07202, 0.0586, 0.07202, 0.1172, 0.07202, 0.03907, 0.07202, 0.0586, 6.592e-08, 0.0586, 0.07202, 0.2149, 0.07202, 0.2344, 6.592e-08, 0.2344, 6.592e-08, 0.3436, 0.06981, 0.3436, 0.06981, 0.8541, 0.06981, 0.8844, 0.06981, 0.9297, 6.592e-08, 0.9297, 6.592e-08, 0.2344, 0.07202, 0.2344, 0.07202, 0.3436, 0.6835, 0.06598, 0.6835, 0.06598, 0.6736, 0.06598, 0.6051, 0.9737, 0.6034, 0.9737, 0.6034, 0.9737, 0.9302, 0.2149, 0.9302, 0.2344, 0.9066, 0.2344, 0.9302, 0.03907, 0.9302, 0.0586, 0.9066, 0.0586, 0.9066, 0.0586, 0.9302, 0.0586, 0.9302, 0.1172, 0.9066, 0.1172, 0.9302, 0.1172, 0.9302, 0.1758, 0.9066, 3.196e-08, 0.9302, 0.0, 0.9302, 0.01954, 0.9067, 0.01955, 0.9302, 0.01954, 0.9302, 0.03907, 0.9066, 0.1758, 0.9302, 0.1758, 0.9302, 0.1953, 0.9302, 0.1953, 0.9302, 0.2149, 0.9067, 0.2149, 0.5449, 0.5349, 0.5449, 0.5349, 0.5496, 0.5345, 0.9302, 0.2344, 0.9302, 0.3436, 0.9066, 0.3436, 0.7985, 0.06598, 0.8018, 0.06598, 0.8018, 0.06598, 0.6702, 0.9737, 0.6702, 0.9737, 0.6757, 0.9737, 0.9302, 0.2149, 1.0, 0.2149, 1.0, 0.2344, 1.0, 0.03907, 1.0, 0.0586, 0.9302, 0.0586, 0.9302, 0.0586, 1.0, 0.0586, 1.0, 0.1172, 0.9302, 0.1172, 1.0, 0.1172, 1.0, 0.1758, 1.0, 0.0, 1.0, 0.01953, 0.9302, 0.01954, 0.9302, 0.01954, 1.0, 0.01953, 1.0, 0.03907, 1.0, 0.1758, 1.0, 0.1953, 0.9302, 0.1953, 1.0, 0.1953, 1.0, 0.2149, 0.9302, 0.2149, 0.07202, 0.1953, 0.09394, 0.1953, 0.09394, 0.2149, 0.2222, 0.1953, 0.2222, 0.2149, 0.1902, 0.2149, 0.3333, 0.1953, 0.3333, 0.2149, 0.2778, 0.2149, 0.4453, 0.1953, 0.4453, 0.2149, 0.406, 0.2149, 0.5556, 0.1953, 0.5556, 0.2149, 0.5188, 0.2149, 0.6667, 0.1953, 0.6667, 0.2149, 0.6111, 0.2149, 0.7778, 0.1953, 0.7778, 0.2149, 0.7419, 0.2149, 0.8831, 0.1953, 0.8832, 0.2149, 0.7778, 0.2149, 0.09394, 0.1758, 0.09394, 0.1953, 0.07202, 0.1953, 0.2222, 0.1758, 0.2222, 0.1953, 0.1902, 0.1953, 0.3333, 0.1758, 0.3333, 0.1953, 0.2778, 0.1953, 0.4453, 0.1758, 0.4453, 0.1953, 0.406, 0.1953, 0.5556, 0.1758, 0.5556, 0.1953, 0.5188, 0.1953, 0.6111, 0.1758, 0.6667, 0.1758, 0.6667, 0.1953, 0.7419, 0.1758, 0.7778, 0.1758, 0.7778, 0.1953, 0.7778, 0.1758, 0.8831, 0.1758, 0.8831, 0.1953, 0.07202, 0.01953, 0.09394, 0.01953, 0.09394, 0.03907, 0.1902, 0.01953, 0.2222, 0.01953, 0.2222, 0.03907, 0.2778, 0.01953, 0.3333, 0.01953, 0.3333, 0.03907, 0.406, 0.01953, 0.4453, 0.01953, 0.4453, 0.03907, 0.5188, 0.01953, 0.5556, 0.01953, 0.5556, 0.03907, 0.6111, 0.01953, 0.6667, 0.01953, 0.6667, 0.03907, 0.7419, 0.01953, 0.7778, 0.01953, 0.7778, 0.03907, 0.7778, 0.01953, 0.8832, 0.01955, 0.8831, 0.03907, 0.09394, 0.0, 0.09394, 0.01953, 0.07202, 0.01953, 0.2222, 0.0, 0.2222, 0.01953, 0.1902, 0.01953, 0.3333, 0.0, 0.3333, 0.01953, 0.2778, 0.01953, 0.4453, 6.393e-08, 0.4453, 0.01953, 0.406, 0.01953, 0.5556, 6.393e-08, 0.5556, 0.01953, 0.5188, 0.01953, 0.6111, 6.393e-08, 0.6667, 0.0, 0.6667, 0.01953, 0.7419, 0.0, 0.7778, 0.0, 0.7778, 0.01953, 0.7778, 0.0, 0.8831, 6.393e-08, 0.8832, 0.01955, 0.09394, 0.1172, 0.09394, 0.1758, 0.07202, 0.1758, 0.2222, 0.1172, 0.2222, 0.1758, 0.1902, 0.1758, 0.3333, 0.1172, 0.3333, 0.1758, 0.2778, 0.1758, 0.4453, 0.1172, 0.4453, 0.1758, 0.406, 0.1758, 0.5556, 0.1172, 0.5556, 0.1758, 0.5188, 0.1758, 0.6667, 0.1172, 0.6667, 0.1758, 0.6111, 0.1758, 0.7778, 0.1172, 0.7778, 0.1758, 0.7419, 0.1758, 0.8831, 0.1172, 0.8831, 0.1758, 0.7778, 0.1758, 0.09394, 0.0586, 0.09394, 0.1172, 0.07202, 0.1172, 0.2222, 0.0586, 0.2222, 0.1172, 0.1902, 0.1172, 0.3333, 0.0586, 0.3333, 0.1172, 0.2778, 0.1172, 0.4453, 0.0586, 0.4453, 0.1172, 0.406, 0.1172, 0.5556, 0.0586, 0.5556, 0.1172, 0.5188, 0.1172, 0.6667, 0.0586, 0.6667, 0.1172, 0.6111, 0.1172, 0.7419, 0.0586, 0.7778, 0.0586, 0.7778, 0.1172, 0.8831, 0.0586, 0.8831, 0.1172, 0.7778, 0.1172, 0.07202, 0.03907, 0.09394, 0.03907, 0.09394, 0.0586, 0.1902, 0.03907, 0.2222, 0.03907, 0.2222, 0.0586, 0.2778, 0.03907, 0.3333, 0.03907, 0.3333, 0.0586, 0.406, 0.03907, 0.4453, 0.03907, 0.4453, 0.0586, 0.5556, 0.03907, 0.5556, 0.0586, 0.5188, 0.0586, 0.6667, 0.03907, 0.6667, 0.0586, 0.6111, 0.0586, 0.7778, 0.03907, 0.7778, 0.0586, 0.7419, 0.0586, 0.8831, 0.03907, 0.8831, 0.0586, 0.7778, 0.0586, 0.07202, 0.2149, 0.09394, 0.2149, 0.09394, 0.2344, 0.1902, 0.2149, 0.2222, 0.2149, 0.2222, 0.2344, 0.2778, 0.2149, 0.3333, 0.2149, 0.3333, 0.2344, 0.406, 0.2149, 0.4453, 0.2149, 0.4453, 0.2344, 0.5556, 0.2149, 0.5556, 0.2344, 0.5188, 0.2344, 0.6667, 0.2149, 0.6667, 0.2344, 0.6111, 0.2344, 0.7778, 0.2149, 0.7778, 0.2344, 0.7419, 0.2344, 0.8832, 0.2149, 0.8831, 0.2344, 0.7778, 0.2344, 0.4945, 0.5361, 0.4945, 0.5361, 0.5006, 0.5361, 0.4522, 0.4398, 0.4575, 0.4398, 0.4575, 0.4398, 0.4621, 0.5343, 0.4575, 0.5339, 0.4575, 0.5339, 0.522, 0.4398, 0.522, 0.4398, 0.519, 0.4398, 0.567, 0.5322, 0.567, 0.5322, 0.5709, 0.5311, 0.5312, 0.4398, 0.5312, 0.4398, 0.522, 0.4398, 1.0, 0.3436, 1.0, 0.8541, 0.9324, 0.8541, 0.5748, 0.5244, 0.5748, 0.53, 0.5748, 0.53, 0.5312, 0.5356, 0.5253, 0.5359, 0.5253, 0.5359, 0.4667, 0.4398, 0.4759, 0.4398, 0.4759, 0.4398, 1.0, 0.9297, 0.9324, 0.9297, 0.9324, 0.8877, 0.519, 0.5361, 0.5127, 0.5361, 0.5127, 0.5361, 0.07202, 0.3436, 0.09394, 0.3436, 0.09394, 0.8541, 0.6111, 0.2149, 0.6111, 0.2344, 0.5936, 0.2344, 0.6111, 0.03907, 0.6111, 0.0586, 0.5936, 0.0586, 0.5936, 0.0586, 0.6111, 0.0586, 0.6111, 0.1172, 0.6111, 0.1172, 0.6111, 0.1758, 0.5936, 0.1758, 0.5936, 6.393e-08, 0.6111, 6.393e-08, 0.6111, 0.01953, 0.5936, 0.01953, 0.6111, 0.01953, 0.6111, 0.03907, 0.5936, 0.1758, 0.6111, 0.1758, 0.6111, 0.1953, 0.6111, 0.1953, 0.6111, 0.2149, 0.5936, 0.2149, 0.6684, 0.9737, 0.6684, 0.9737, 0.6702, 0.9737, 0.3333, 0.2149, 0.3941, 0.2149, 0.3941, 0.2344, 0.3333, 0.03907, 0.3941, 0.03907, 0.3941, 0.0586, 0.3333, 0.0586, 0.3941, 0.0586, 0.3941, 0.1172, 0.3941, 0.1172, 0.3941, 0.1758, 0.3333, 0.1758, 0.3941, 6.393e-08, 0.3941, 0.01953, 0.3333, 0.01953, 0.3333, 0.01953, 0.3941, 0.01953, 0.3941, 0.03907, 0.3941, 0.1758, 0.3941, 0.1953, 0.3333, 0.1953, 0.3941, 0.1953, 0.3941, 0.2149, 0.3333, 0.2149, 0.3941, 0.2344, 0.3941, 0.3436, 0.3333, 0.3436, 0.6111, 0.2344, 0.6111, 0.3436, 0.5936, 0.3436, 1.0, 0.2344, 0.9302, 0.3436, 0.9302, 0.2344, 0.07202, 0.2344, 0.09394, 0.2344, 0.09394, 0.3436, 0.1902, 0.2344, 0.2222, 0.2344, 0.2222, 0.3436, 0.2778, 0.2344, 0.3333, 0.2344, 0.3333, 0.3436, 0.4453, 0.2344, 0.4453, 0.3436, 0.406, 0.3436, 0.5556, 0.2344, 0.5556, 0.3436, 0.5188, 0.3436, 0.6667, 0.2344, 0.6667, 0.3436, 0.6111, 0.3436, 0.7778, 0.2344, 0.7778, 0.3436, 0.7419, 0.3436, 0.8831, 0.2344, 0.8831, 0.3436, 0.7778, 0.3436, 0.6294, 0.9737, 0.6285, 0.9737, 0.6285, 0.9737, 0.6285, 0.9737, 0.6237, 0.9737, 0.6237, 0.9737, 0.8018, 0.06598, 0.8114, 0.06598, 0.8114, 0.06598, 0.6865, 0.06598, 0.6865, 0.06598, 0.6835, 0.06598, 0.6173, 0.9737, 0.6151, 0.9737, 0.6151, 0.9737, 0.7042, 0.06598, 0.7042, 0.06598, 0.6998, 0.06598, 0.0002578, 0.03931, 0.0002578, 0.03931, 0.0002578, 0.05883, 0.6101, 0.9737, 0.6051, 0.9737, 0.6051, 0.9737, 0.6034, 0.9737, 0.5978, 0.9737, 0.5978, 0.9737, 0.7195, 0.06598, 0.7195, 0.06598, 0.7119, 0.06598, 0.7554, 0.06598, 0.7578, 0.06598, 0.7578, 0.06598, 0.0002578, 0.01978, 0.0002578, 0.01978, 0.0002578, 0.03931, 0.0002578, 0.2345, 0.0002578, 0.2345, 0.0002578, 0.3436, 0.735, 0.06598, 0.735, 0.06598, 0.7296, 0.06598, 0.6454, 0.9737, 0.6454, 0.9737, 0.6497, 0.9737, 0.9997, 0.01978, 0.9997, 0.01978, 0.9997, 0.0002577, 0.9997, 0.2345, 0.9997, 0.2345, 0.9997, 0.215, 0.7502, 0.06598, 0.7502, 0.06598, 0.7451, 0.06598, 0.9997, 0.03931, 0.9997, 0.03931, 0.9997, 0.01978, 0.9997, 0.8539, 0.9997, 0.8539, 0.9997, 0.3436, 0.7578, 0.06598, 0.7655, 0.06598, 0.7655, 0.06598, 0.0002578, 0.8539, 0.0002578, 0.8539, 0.0002578, 0.9294, 0.9997, 0.9373, 0.9997, 0.9294, 0.9997, 0.9294, 0.0002578, 0.176, 0.0002578, 0.176, 0.0002578, 0.1955, 0.7758, 0.06598, 0.7808, 0.06598, 0.7808, 0.06598, 0.0002578, 0.176, 0.0002578, 0.1174, 0.0002578, 0.1174, 0.7808, 0.06598, 0.7953, 0.06598, 0.7953, 0.06598, 0.9997, 0.1955, 0.9997, 0.1955, 0.9997, 0.176, 0.0002578, 0.1174, 0.0002578, 0.05883, 0.0002578, 0.05883, 0.6666, 0.9737, 0.6666, 0.9737, 0.6684, 0.9737, 0.0002578, 0.3436, 0.0002578, 0.3436, 0.0002578, 0.8539, 0.9997, 0.215, 0.9997, 0.215, 0.9997, 0.1955, 0.9997, 0.05883, 0.9997, 0.05883, 0.9997, 0.03931, 0.6584, 0.9737, 0.6584, 0.9737, 0.6625, 0.9737, 0.9997, 0.3436, 0.9997, 0.3436, 0.9997, 0.2345, 0.0002578, 0.215, 0.0002578, 0.215, 0.0002578, 0.2345, 0.9997, 0.1174, 0.9997, 0.1174, 0.9997, 0.05883, 0.6497, 0.9737, 0.6497, 0.9737, 0.6554, 0.9737, 0.9997, 0.9294, 0.9997, 0.9294, 0.9997, 0.8539, 0.0002578, 0.1955, 0.0002578, 0.1955, 0.0002578, 0.215, 0.9997, 0.176, 0.9997, 0.176, 0.9997, 0.1174, 0.6411, 0.9737, 0.6411, 0.9737, 0.644, 0.9737, 0.7279, 0.06598, 0.7279, 0.06598, 0.7195, 0.06598, 0.6325, 0.9737, 0.6325, 0.9737, 0.6353, 0.9737, 0.0002577, 0.0002577, 0.0002577, 0.0002577, 0.0002578, 0.01978, 0.07202, 1.0, 0.0, 1.0, 3.661e-08, 0.9609, 0.1581, 0.9375, 0.1581, 0.9297, 0.1902, 0.9297, 0.6126, 0.9737, 0.6101, 0.9737, 0.6101, 0.9737, 0.6954, 0.06598, 0.6954, 0.06598, 0.6865, 0.06598, 0.09394, 0.2344, 0.1581, 0.2344, 0.1581, 0.3436, 0.4469, 0.4398, 0.4388, 0.4398, 0.4362, 0.4398, 0.09394, 0.2149, 0.1581, 0.2149, 0.1581, 0.2344, 0.09394, 0.03907, 0.1581, 0.03907, 0.1581, 0.0586, 0.1581, 0.0586, 0.1581, 0.1172, 0.09394, 0.1172, 0.1581, 0.1172, 0.1581, 0.1758, 0.09394, 0.1758, 0.1581, 0.0, 0.1581, 0.01953, 0.09394, 0.01953, 0.09394, 0.01953, 0.1581, 0.01953, 0.1581, 0.03907, 0.1581, 0.1758, 0.1581, 0.1953, 0.09394, 0.1953, 0.1581, 0.1953, 0.1581, 0.2149, 0.09394, 0.2149, 0.1581, 0.9027, 0.1581, 0.9297, 0.09394, 0.9297, 0.1581, 0.8541, 0.1581, 0.8915, 0.09394, 0.8826, 0.4522, 0.5332, 0.4469, 0.5325, 0.4469, 0.5325, 0.09394, 1.0, 0.07202, 1.0, 0.07202, 0.9609, 0.7119, 0.06598, 0.7119, 0.06598, 0.708, 0.06598, 0.6237, 0.9737, 0.6194, 0.9737, 0.6194, 0.9737, 0.25, 0.2344, 0.2778, 0.2344, 0.2778, 0.3436, 0.4621, 0.4398, 0.4667, 0.4398, 0.4667, 0.4398, 0.4667, 0.5346, 0.4667, 0.5346, 0.4759, 0.5354, 0.25, 0.2149, 0.2778, 0.2149, 0.2778, 0.2344, 0.25, 0.03907, 0.2778, 0.03907, 0.2778, 0.0586, 0.2778, 0.0586, 0.2778, 0.1172, 0.25, 0.1172, 0.2778, 0.1172, 0.2778, 0.1758, 0.25, 0.1758, 0.2778, 0.0, 0.2778, 0.01953, 0.25, 0.01953, 0.2778, 0.01953, 0.2778, 0.03907, 0.25, 0.03907, 0.2778, 0.1758, 0.2778, 0.1953, 0.25, 0.1953, 0.2778, 0.1953, 0.2778, 0.2149, 0.25, 0.2149, 0.2778, 0.9159, 0.2778, 0.9297, 0.25, 0.9297, 0.2778, 0.3436, 0.2778, 0.4185, 0.25, 0.4185, 0.2778, 0.8541, 0.2778, 0.9046, 0.25, 0.9025, 0.5556, 1.0, 0.5188, 1.0, 0.5188, 0.9609, 0.6625, 0.9737, 0.6625, 0.9737, 0.6666, 0.9737, 0.6667, 0.9375, 0.6667, 0.9297, 0.7393, 0.9297, 0.6554, 0.9737, 0.6554, 0.9737, 0.6584, 0.9737, 0.6667, 0.9609, 0.6667, 1.0, 0.6111, 1.0, 0.4575, 0.5339, 0.4522, 0.5332, 0.4522, 0.5332, 0.6151, 0.9737, 0.6126, 0.9737, 0.6126, 0.9737, 0.6998, 0.06598, 0.6998, 0.06598, 0.6954, 0.06598, 0.1581, 0.2344, 0.1902, 0.2344, 0.1902, 0.3436, 0.4469, 0.4398, 0.4522, 0.4398, 0.4522, 0.4398, 0.1581, 0.2149, 0.1902, 0.2149, 0.1902, 0.2344, 0.1581, 0.03907, 0.1902, 0.03907, 0.1902, 0.0586, 0.1902, 0.0586, 0.1902, 0.1172, 0.1581, 0.1172, 0.1902, 0.1172, 0.1902, 0.1758, 0.1581, 0.1758, 0.1902, 0.0, 0.1902, 0.01953, 0.1581, 0.01953, 0.1902, 0.01953, 0.1902, 0.03907, 0.1581, 0.03907, 0.1902, 0.1758, 0.1902, 0.1953, 0.1581, 0.1953, 0.1902, 0.1953, 0.1902, 0.2149, 0.1581, 0.2149, 0.1902, 0.9072, 0.1902, 0.9297, 0.1581, 0.9297, 0.1902, 0.8541, 0.1902, 0.8959, 0.1581, 0.8915, 0.3333, 1.0, 0.2778, 1.0, 0.2778, 0.9609, 0.09394, 0.9375, 0.09394, 0.9297, 0.1581, 0.9297, 0.25, 0.8541, 0.25, 0.9025, 0.2222, 0.9003, 0.5748, 0.5244, 0.5748, 0.5244, 0.5748, 0.4398, 0.25, 0.9138, 0.25, 0.9297, 0.2222, 0.9297, 0.25, 0.1953, 0.25, 0.2149, 0.2222, 0.2149, 0.25, 0.1758, 0.25, 0.1953, 0.2222, 0.1953, 0.2222, 0.01953, 0.25, 0.01953, 0.25, 0.03907, 0.25, 0.0, 0.25, 0.01953, 0.2222, 0.01953, 0.25, 0.1172, 0.25, 0.1758, 0.2222, 0.1758, 0.25, 0.0586, 0.25, 0.1172, 0.2222, 0.1172, 0.2222, 0.03907, 0.25, 0.03907, 0.25, 0.0586, 0.2222, 0.2149, 0.25, 0.2149, 0.25, 0.2344, 0.4575, 0.4398, 0.4621, 0.4398, 0.4621, 0.4398, 0.2222, 0.2344, 0.25, 0.2344, 0.25, 0.3436, 0.708, 0.06598, 0.708, 0.06598, 0.7042, 0.06598, 0.6194, 0.9737, 0.6173, 0.9737, 0.6173, 0.9737, 0.4621, 0.5343, 0.4621, 0.5343, 0.4667, 0.5346, 0.6382, 0.9737, 0.6382, 0.9737, 0.6411, 0.9737, 0.6353, 0.9737, 0.6353, 0.9737, 0.6382, 0.9737, 0.74, 0.06598, 0.74, 0.06598, 0.735, 0.06598, 0.7451, 0.06598, 0.7451, 0.06598, 0.74, 0.06598, 0.482, 0.2344, 0.482, 0.3436, 0.4453, 0.3436, 0.5188, 0.2344, 0.5188, 0.3436, 0.482, 0.3436, 0.5127, 0.5361, 0.5066, 0.5361, 0.5066, 0.5361, 0.5066, 0.5361, 0.5006, 0.5361, 0.5006, 0.5361, 0.4453, 0.2149, 0.482, 0.2149, 0.482, 0.2344, 0.5188, 0.2149, 0.5188, 0.2344, 0.482, 0.2344, 0.4453, 0.03907, 0.482, 0.03907, 0.482, 0.0586, 0.5188, 0.03907, 0.5188, 0.0586, 0.482, 0.0586, 0.4453, 0.0586, 0.482, 0.0586, 0.482, 0.1172, 0.5188, 0.0586, 0.5188, 0.1172, 0.482, 0.1172, 0.4453, 0.1172, 0.482, 0.1172, 0.482, 0.1758, 0.5188, 0.1172, 0.5188, 0.1758, 0.482, 0.1758, 0.482, 6.393e-08, 0.482, 0.01953, 0.4453, 0.01953, 0.5188, 6.393e-08, 0.5188, 0.01953, 0.482, 0.01953, 0.4453, 0.01953, 0.482, 0.01953, 0.482, 0.03907, 0.482, 0.01953, 0.5188, 0.01953, 0.5188, 0.03907, 0.4453, 0.1758, 0.482, 0.1758, 0.482, 0.1953, 0.5188, 0.1758, 0.5188, 0.1953, 0.482, 0.1953, 0.482, 0.1953, 0.482, 0.2149, 0.4453, 0.2149, 0.5188, 0.1953, 0.5188, 0.2149, 0.482, 0.2149, 0.482, 0.9248, 0.482, 0.9297, 0.4453, 0.9297, 0.5188, 0.9248, 0.5188, 0.9297, 0.482, 0.9297, 0.5006, 0.4398, 0.5006, 0.4398, 0.4945, 0.4398, 0.5066, 0.4398, 0.5066, 0.4398, 0.5006, 0.4398, 0.9066, 0.3436, 0.9302, 0.3436, 0.9302, 0.8541, 0.4326, 0.5244, 0.4326, 0.4398, 0.4326, 0.4398, 0.4453, 0.6787, 0.482, 0.6703, 0.482, 0.7048, 0.482, 0.6703, 0.5188, 0.6703, 0.5188, 0.7048, 0.4453, 0.8541, 0.482, 0.8541, 0.482, 0.9135, 0.5188, 0.8541, 0.5188, 0.9135, 0.482, 0.9135, 0.0002578, 0.9294, 0.0002578, 0.9294, 0.0002578, 0.9373, 0.7655, 0.06598, 0.7758, 0.06598, 0.7758, 0.06598, 0.7419, 0.2344, 0.7419, 0.3436, 0.6667, 0.3436, 0.7419, 0.2149, 0.7419, 0.2344, 0.6667, 0.2344, 0.7419, 0.03907, 0.7419, 0.0586, 0.6667, 0.0586, 0.6667, 0.0586, 0.7419, 0.0586, 0.7419, 0.1172, 0.7419, 0.1172, 0.7419, 0.1758, 0.6667, 0.1758, 0.6667, 0.0, 0.7419, 0.0, 0.7419, 0.01953, 0.6667, 0.01953, 0.7419, 0.01953, 0.7419, 0.03907, 0.6667, 0.1758, 0.7419, 0.1758, 0.7419, 0.1953, 0.7419, 0.1953, 0.7419, 0.2149, 0.6667, 0.2149, 0.7419, 0.3436, 0.7419, 0.4185, 0.6667, 0.4185, 0.5436, 0.4398, 0.5436, 0.4398, 0.5312, 0.4398, 0.5709, 0.4398, 0.5748, 0.4398, 0.5748, 0.4398, 0.5709, 0.5311, 0.5709, 0.5311, 0.5748, 0.53, 0.7953, 0.06598, 0.7985, 0.06598, 0.7985, 0.06598, 0.9066, 0.2344, 0.9066, 0.3436, 0.8831, 0.3436, 0.9066, 0.1953, 0.9067, 0.2149, 0.8832, 0.2149, 0.8831, 0.1758, 0.9066, 0.1758, 0.9066, 0.1953, 0.8832, 0.01955, 0.9067, 0.01955, 0.9066, 0.03907, 0.8831, 6.393e-08, 0.9066, 3.196e-08, 0.9067, 0.01955, 0.8831, 0.1172, 0.9066, 0.1172, 0.9066, 0.1758, 0.9066, 0.0586, 0.9066, 0.1172, 0.8831, 0.1172, 0.9066, 0.03907, 0.9066, 0.0586, 0.8831, 0.0586, 0.9067, 0.2149, 0.9066, 0.2344, 0.8831, 0.2344, 0.8831, 0.9013, 0.9066, 0.8945, 0.9066, 0.9297, 0.8831, 0.8541, 0.9066, 0.8541, 0.9066, 0.8832, 0.9302, 1.0, 0.9066, 1.0, 0.9066, 0.9609, 0.8831, 0.3436, 0.9066, 0.3436, 0.7419, 0.4185, 0.6667, 0.9218, 0.7495, 0.9174, 0.7393, 0.9297, 0.6667, 0.8541, 0.7419, 0.8541, 0.7495, 0.9061, 0.9302, 0.9375, 0.9066, 0.9375, 0.9066, 0.9297, 0.0002578, 0.9607, 0.0002578, 0.9373, 0.0002578, 0.9373, 0.09394, 0.9609, 0.09394, 0.9375, 0.1581, 0.9375, 0.3333, 0.9375, 0.2778, 0.9375, 0.2778, 0.9297, 0.6667, 0.9375, 0.6111, 0.9375, 0.6111, 0.9297, 0.7393, 0.9609, 0.6667, 0.9609, 0.6667, 0.9375, 0.5556, 0.9375, 0.5188, 0.9375, 0.5188, 0.9297, 0.09394, 0.9375, 0.07202, 0.9375, 0.07202, 0.9297, 0.1581, 0.9609, 0.1581, 0.9375, 0.1902, 0.9375, 0.07202, 0.9375, 5.856e-08, 0.9375, 6.592e-08, 0.9297, 0.9997, 0.9607, 0.9997, 0.9607, 0.9997, 0.9373, 0.5188, 0.9722, 0.5188, 0.9722, 0.482, 0.9722, 0.3941, 0.9375, 0.3333, 0.9375, 0.3333, 0.9297, 0.5936, 0.9375, 0.5556, 0.9375, 0.5556, 0.9297, 0.8304, 0.9609, 0.7778, 0.9609, 0.7778, 0.9375, 0.7778, 0.9297, 0.7778, 0.9375, 0.7393, 0.9375, 0.2222, 0.9375, 0.1902, 0.9375, 0.1902, 0.9297, 0.4453, 0.9722, 0.4453, 0.9722, 0.406, 0.9722, 0.406, 0.9375, 0.3941, 0.9375, 0.3941, 0.9297, 0.25, 0.9375, 0.2222, 0.9375, 0.2222, 0.9297, 0.8831, 0.9297, 0.8831, 0.9375, 0.8304, 0.9375, 0.25, 0.9609, 0.25, 0.9375, 0.2778, 0.9375, 1.0, 0.9375, 0.9302, 0.9375, 0.9302, 0.9297, 0.9066, 0.9375, 0.8831, 0.9375, 0.8831, 0.9297, 0.2778, 1.0, 0.25, 1.0, 0.25, 0.9609, 0.4453, 1.0, 0.4453, 0.9609, 0.482, 0.9609, 0.7778, 1.0, 0.7778, 0.9609, 0.8304, 0.9609, 0.482, 1.0, 0.482, 0.9609, 0.5188, 0.9609, 0.9997, 0.9997, 0.9997, 0.9607, 0.9997, 0.9607, 0.1902, 1.0, 0.1581, 1.0, 0.1581, 0.9609, 0.6667, 1.0, 0.6667, 0.9609, 0.7393, 0.9609, 0.1581, 1.0, 0.09394, 1.0, 0.09394, 0.9609, 0.0002578, 0.9607, 0.0002578, 0.9607, 0.0002577, 0.9997, 0.9302, 0.9375, 0.9302, 0.9609, 0.9066, 0.9609, 0.3333, 0.9609, 0.2778, 0.9609, 0.2778, 0.9375, 0.6667, 0.9609, 0.6111, 0.9609, 0.6111, 0.9375, 0.5556, 0.9609, 0.5556, 0.9609, 0.5936, 0.9609, 0.09394, 0.9375, 0.09394, 0.9609, 0.07202, 0.9609, 0.07202, 0.9375, 0.07202, 0.9609, 3.661e-08, 0.9609, 0.3941, 0.9609, 0.3333, 0.9609, 0.3333, 0.9375, 0.482, 0.9722, 0.482, 0.9722, 0.4453, 0.9722, 0.7778, 0.9609, 0.7393, 0.9609, 0.7393, 0.9375, 0.2222, 0.9609, 0.1902, 0.9609, 0.1902, 0.9375, 0.406, 0.9609, 0.3941, 0.9609, 0.3941, 0.9375, 0.25, 0.9609, 0.2222, 0.9609, 0.2222, 0.9375, 0.8831, 0.9609, 0.8304, 0.9609, 0.8304, 0.9375, 1.0, 0.9609, 0.9302, 0.9609, 0.9302, 0.9375, 0.9066, 0.9375, 0.9066, 0.9609, 0.8831, 0.9609, 0.6111, 0.9609, 0.5936, 0.9609, 0.5936, 0.9375, 0.6111, 0.9297, 0.6111, 0.9375, 0.5936, 0.9375, 0.644, 0.9737, 0.644, 0.9737, 0.6454, 0.9737, 0.7502, 0.06598, 0.7554, 0.06598, 0.7554, 0.06598, 0.5936, 0.2344, 0.5936, 0.3436, 0.5556, 0.3436, 0.5936, 0.1953, 0.5936, 0.2149, 0.5556, 0.2149, 0.5556, 0.1758, 0.5936, 0.1758, 0.5936, 0.1953, 0.5556, 0.01953, 0.5936, 0.01953, 0.5936, 0.03907, 0.5556, 6.393e-08, 0.5936, 6.393e-08, 0.5936, 0.01953, 0.5556, 0.1172, 0.5936, 0.1172, 0.5936, 0.1758, 0.5936, 0.0586, 0.5936, 0.1172, 0.5556, 0.1172, 0.5936, 0.03907, 0.5936, 0.0586, 0.5556, 0.0586, 0.5936, 0.2149, 0.5936, 0.2344, 0.5556, 0.2344, 0.522, 0.5361, 0.519, 0.5361, 0.519, 0.5361, 0.519, 0.4398, 0.519, 0.4398, 0.5127, 0.4398, 0.5936, 0.9248, 0.5936, 0.9297, 0.5556, 0.9297, 0.5936, 0.8541, 0.5936, 0.9135, 0.5556, 0.9135, 0.5936, 0.6963, 0.5936, 0.7334, 0.5556, 0.7129, 0.6111, 1.0, 0.5936, 1.0, 0.5936, 0.9609, 0.5556, 0.9609, 0.5188, 0.9609, 0.5188, 0.9609, 0.4453, 0.9375, 0.406, 0.9375, 0.406, 0.9297, 0.7296, 0.06598, 0.7296, 0.06598, 0.7279, 0.06598, 0.6325, 0.9737, 0.6294, 0.9737, 0.6294, 0.9737, 0.406, 0.2344, 0.406, 0.3436, 0.3941, 0.3436, 0.3941, 0.2149, 0.406, 0.2149, 0.406, 0.2344, 0.3941, 0.03907, 0.406, 0.03907, 0.406, 0.0586, 0.406, 0.0586, 0.406, 0.1172, 0.3941, 0.1172, 0.406, 0.1172, 0.406, 0.1758, 0.3941, 0.1758, 0.406, 6.393e-08, 0.406, 0.01953, 0.3941, 0.01953, 0.3941, 0.01953, 0.406, 0.01953, 0.406, 0.03907, 0.406, 0.1758, 0.406, 0.1953, 0.3941, 0.1953, 0.406, 0.1953, 0.406, 0.2149, 0.3941, 0.2149, 0.406, 0.9232, 0.406, 0.9297, 0.3941, 0.9297, 0.488, 0.5359, 0.488, 0.5359, 0.4945, 0.5361, 0.3941, 0.7018, 0.406, 0.6964, 0.406, 0.7336, 0.3941, 0.8541, 0.406, 0.8541, 0.406, 0.9119, 0.486, 0.4398, 0.488, 0.4398, 0.488, 0.4398, 0.4453, 1.0, 0.406, 1.0, 0.406, 0.9609, 0.482, 0.9609, 0.482, 0.9375, 0.5188, 0.9375, 0.4453, 0.9609, 0.4453, 0.9375, 0.482, 0.9375, 0.5556, 0.9609, 0.5188, 0.9609, 0.5188, 0.9375, 0.5936, 0.9609, 0.5556, 0.9609, 0.5556, 0.9375, 0.4453, 0.9609, 0.406, 0.9609, 0.406, 0.9375, 0.5188, 0.9609, 0.482, 0.9609, 0.482, 0.9609, 0.5936, 0.9609, 0.5936, 0.9609, 0.5936, 0.9375, 0.4453, 0.9609, 0.406, 0.9609, 0.406, 0.9609, 0.482, 0.9609, 0.4453, 0.9609, 0.4453, 0.9609, 0.5556, 0.9722, 0.5556, 0.9722, 0.5188, 0.9722, 0.4158, 0.9757, 0.4158, 0.9757, 0.4158, 0.9991, 0.5556, 0.9722, 0.5936, 0.9722, 0.5936, 0.9722, 0.5556, 0.7129, 0.5556, 0.8055, 0.5188, 0.8027, 0.4453, 0.8058, 0.482, 0.8027, 0.482, 0.8541, 0.3941, 0.8146, 0.406, 0.8126, 0.406, 0.8541, 0.3611, 0.8737, 0.3941, 0.8541, 0.3941, 0.9114, 0.6414, 0.8884, 0.6667, 0.8541, 0.6667, 0.9105, 0.406, 0.8126, 0.4453, 0.8058, 0.4453, 0.8541, 0.5936, 0.8125, 0.5936, 0.8541, 0.5556, 0.8541, 0.6447, 0.8277, 0.6496, 0.8541, 0.6111, 0.8541, 0.482, 0.8027, 0.5188, 0.8027, 0.5188, 0.8541, 0.5253, 0.5359, 0.522, 0.5361, 0.522, 0.5361, 0.3723, 0.7784, 0.3941, 0.7395, 0.3941, 0.8146, 0.6111, 0.8189, 0.6111, 0.8541, 0.5936, 0.8541, 0.4828, 0.5356, 0.4828, 0.5356, 0.4759, 0.5354, 0.5556, 0.8055, 0.5556, 0.8541, 0.5188, 0.8541, 0.6111, 0.7519, 0.6111, 0.8189, 0.5936, 0.8125, 0.365, 0.828, 0.3941, 0.8146, 0.3941, 0.8541, 0.482, 0.7048, 0.5188, 0.7048, 0.5188, 0.8027, 0.6353, 0.7774, 0.6447, 0.8277, 0.6111, 0.8189, 0.5936, 0.7334, 0.5936, 0.8125, 0.5556, 0.8055, 0.406, 0.7336, 0.4453, 0.714, 0.4453, 0.8058, 0.3941, 0.7395, 0.406, 0.7336, 0.406, 0.8126, 0.4453, 0.714, 0.482, 0.7048, 0.482, 0.8027, 0.3941, 0.5688, 0.406, 0.5654, 0.406, 0.6964, 0.5936, 0.5653, 0.5936, 0.6963, 0.5556, 0.6778, 0.482, 0.549, 0.5188, 0.549, 0.5188, 0.6703, 0.4453, 0.5542, 0.482, 0.549, 0.482, 0.6703, 0.5556, 0.5536, 0.5556, 0.6778, 0.5188, 0.6703, 0.406, 0.5654, 0.4453, 0.5542, 0.4453, 0.6787, 0.6111, 0.5758, 0.6111, 0.713, 0.5936, 0.6963, 0.6111, 0.3436, 0.6111, 0.4185, 0.5936, 0.4185, 0.4453, 0.3436, 0.4453, 0.4185, 0.406, 0.4185, 0.5556, 0.3436, 0.5556, 0.4185, 0.5188, 0.4185, 0.482, 0.3436, 0.482, 0.4185, 0.4453, 0.4185, 0.482, 0.3436, 0.5188, 0.3436, 0.5188, 0.4185, 0.5936, 0.3436, 0.5936, 0.4185, 0.5556, 0.4185, 0.406, 0.3436, 0.406, 0.4185, 0.3941, 0.4185, 0.9066, 0.3436, 0.8831, 0.8541, 0.7419, 0.4185, 0.3941, 0.7018, 0.3723, 0.7784, 0.3333, 0.8541, 0.406, 0.4185, 0.4453, 0.4185, 0.4453, 0.5542, 0.4453, 0.4185, 0.482, 0.4185, 0.482, 0.549, 0.5936, 0.4185, 0.5936, 0.5653, 0.5556, 0.5536, 0.7419, 0.4185, 0.7419, 0.8541, 0.6667, 0.8541, 0.3333, 0.4185, 0.3333, 0.8541, 0.2778, 0.8541, 0.2778, 0.4185, 0.2778, 0.8541, 0.25, 0.8541, 0.6111, 0.4185, 0.6111, 0.5758, 0.5936, 0.5653, 0.5556, 0.4185, 0.5556, 0.5536, 0.5188, 0.549, 0.482, 0.4185, 0.5188, 0.4185, 0.5188, 0.549, 0.3941, 0.4185, 0.406, 0.4185, 0.406, 0.5654, 0.6667, 0.4185, 0.6353, 0.7774, 0.6111, 0.5758, 0.1902, 0.8541, 0.1581, 0.8541, 0.25, 0.4185, 0.8831, 0.9609, 0.9066, 0.9609, 0.8831, 1.0, 0.9302, 0.9609, 1.0, 0.9609, 0.9302, 1.0, 0.2778, 0.9375, 0.25, 0.9375, 0.2778, 0.9297, 0.8831, 0.9609, 0.8831, 1.0, 0.8304, 0.9609, 0.25, 0.9609, 0.25, 1.0, 0.2222, 0.9609, 0.406, 0.9609, 0.406, 1.0, 0.3941, 0.9609, 0.482, 0.9375, 0.4453, 0.9375, 0.482, 0.9297, 0.2222, 0.9609, 0.2222, 1.0, 0.1902, 0.9609, 0.7393, 0.9609, 0.7778, 0.9609, 0.7393, 1.0, 0.8304, 0.9375, 0.7778, 0.9375, 0.8304, 0.9297, 0.5936, 0.9609, 0.5936, 1.0, 0.5556, 0.9609, 0.3941, 0.9609, 0.3941, 1.0, 0.3333, 0.9609, 0.5188, 0.9375, 0.482, 0.9375, 0.5188, 0.9297, 0.4469, 0.5325, 0.4469, 0.5325, 0.4362, 0.531, 0.4326, 0.4398, 0.4326, 0.4398, 0.4362, 0.4398, 0.486, 0.5358, 0.4828, 0.5356, 0.486, 0.5358, 0.5436, 0.4398, 0.5496, 0.4398, 0.5436, 0.4398, 0.488, 0.4398, 0.488, 0.4398, 0.4945, 0.4398, 0.5589, 0.5337, 0.5496, 0.5345, 0.5589, 0.5337, 0.567, 0.4398, 0.5709, 0.4398, 0.567, 0.4398, 0.3333, 0.4185, 0.3333, 0.3436, 0.3941, 0.4185, 0.3333, 0.9089, 0.3333, 0.8541, 0.3611, 0.8737, 0.3611, 0.8737, 0.3752, 0.9107, 0.3333, 0.9089, 0.5936, 0.6963, 0.6111, 0.713, 0.5936, 0.7334, 0.5936, 0.8541, 0.6111, 0.8541, 0.5936, 0.9135, 0.07202, 0.8541, 0.09394, 0.8541, 0.07202, 0.8731, 0.1902, 0.8541, 0.2222, 0.8541, 0.1902, 0.8959, 0.2778, 0.8541, 0.3333, 0.8541, 0.2778, 0.9046, 0.406, 0.9119, 0.406, 0.8541, 0.4453, 0.9135, 0.5188, 0.8541, 0.5556, 0.8541, 0.5188, 0.9135, 0.6111, 0.9135, 0.6111, 0.8541, 0.6414, 0.8884, 0.6496, 0.8541, 0.6414, 0.8884, 0.6111, 0.8541, 0.7495, 0.9061, 0.7419, 0.8541, 0.7778, 0.9036, 0.7778, 0.9036, 0.7778, 0.8541, 0.8343, 0.8986, 0.8831, 0.8541, 0.8831, 0.89, 0.8343, 0.8986, 0.2778, 0.3436, 0.3333, 0.3436, 0.2778, 0.4185, 0.406, 0.7336, 0.406, 0.6964, 0.4453, 0.714, 0.5188, 0.6703, 0.5556, 0.6778, 0.5188, 0.7048, 0.6111, 0.3436, 0.6667, 0.3436, 0.6111, 0.4185, 0.9066, 0.8832, 0.9066, 0.8541, 0.9302, 0.8764, 0.1581, 0.3436, 0.1902, 0.3436, 0.25, 0.4185, 0.2222, 0.3436, 0.25, 0.3436, 0.25, 0.4185, 0.25, 0.4185, 0.1095, 0.3436, 0.1581, 0.3436, 0.4326, 0.5294, 0.4326, 0.5244, 0.4326, 0.5294, 0.567, 0.5322, 0.5589, 0.5337, 0.567, 0.5322, 0.488, 0.5359, 0.486, 0.5358, 0.488, 0.5359, 0.4759, 0.4398, 0.4759, 0.4398, 0.486, 0.4398, 0.4362, 0.531, 0.4326, 0.5294, 0.4362, 0.531, 0.5496, 0.4398, 0.567, 0.4398, 0.5496, 0.4398, 0.5449, 0.5349, 0.5449, 0.5349, 0.5312, 0.5356, 0.5066, 0.4398, 0.5127, 0.4398, 0.5066, 0.4398, 0.07202, 0.8844, 0.09394, 0.8939, 0.07202, 0.9297, 0.7778, 0.9297, 0.7778, 0.9149, 0.8304, 0.9297, 0.8343, 0.9099, 0.8831, 0.9013, 0.8831, 0.9297, 0.8831, 0.9297, 0.8304, 0.9297, 0.8343, 0.9099, 0.3333, 0.9297, 0.3333, 0.9202, 0.3752, 0.9219, 0.3752, 0.9219, 0.3941, 0.9227, 0.3941, 0.9297, 0.1902, 0.9072, 0.2222, 0.9116, 0.1902, 0.9297, 0.5936, 0.9248, 0.6111, 0.9248, 0.5936, 0.9297, 0.6111, 0.9297, 0.6111, 0.9248, 0.6314, 0.9237, 0.6314, 0.9237, 0.6667, 0.9218, 0.6667, 0.9297, 0.9066, 0.9297, 0.9066, 0.8945, 0.9302, 0.9297, 0.2778, 0.9159, 0.3333, 0.9202, 0.2778, 0.9297, 0.5188, 0.9248, 0.5556, 0.9248, 0.5188, 0.9297, 0.7393, 0.9297, 0.7495, 0.9174, 0.7778, 0.9297, 0.406, 0.9232, 0.4453, 0.9248, 0.406, 0.9297, 6.592e-08, 0.1953, 0.07202, 0.1953, 6.592e-08, 0.2149, 6.592e-08, 0.1953, 6.592e-08, 0.1758, 0.07202, 0.1953, 6.592e-08, 0.01953, 0.07202, 0.01953, 6.592e-08, 0.03907, 0.0, 0.0, 0.07202, 0.0, 6.592e-08, 0.01953, 6.592e-08, 0.1172, 0.07202, 0.1172, 6.592e-08, 0.1758, 6.592e-08, 0.1172, 6.592e-08, 0.0586, 0.07202, 0.1172, 6.592e-08, 0.03907, 0.07202, 0.03907, 6.592e-08, 0.0586, 6.592e-08, 0.2149, 0.07202, 0.2149, 6.592e-08, 0.2344, 6.592e-08, 0.8541, 6.592e-08, 0.3436, 0.06981, 0.8541, 6.592e-08, 0.9297, 6.592e-08, 0.8541, 0.06981, 0.8844, 0.06981, 0.8541, 0.06981, 0.8844, 6.592e-08, 0.8541, 6.592e-08, 0.3436, 6.592e-08, 0.2344, 0.07202, 0.3436, 0.6736, 0.06598, 0.6835, 0.06598, 0.6736, 0.06598, 0.6051, 0.9737, 0.6051, 0.9737, 0.6034, 0.9737, 0.9067, 0.2149, 0.9302, 0.2149, 0.9066, 0.2344, 0.9066, 0.03907, 0.9302, 0.03907, 0.9066, 0.0586, 0.9066, 0.1172, 0.9066, 0.0586, 0.9302, 0.1172, 0.9066, 0.1758, 0.9066, 0.1172, 0.9302, 0.1758, 0.9067, 0.01955, 0.9066, 3.196e-08, 0.9302, 0.01954, 0.9066, 0.03907, 0.9067, 0.01955, 0.9302, 0.03907, 0.9066, 0.1953, 0.9066, 0.1758, 0.9302, 0.1953, 0.9066, 0.1953, 0.9302, 0.1953, 0.9067, 0.2149, 0.5496, 0.5345, 0.5449, 0.5349, 0.5496, 0.5345, 0.9066, 0.2344, 0.9302, 0.2344, 0.9066, 0.3436, 0.7985, 0.06598, 0.7985, 0.06598, 0.8018, 0.06598, 0.6757, 0.9737, 0.6702, 0.9737, 0.6757, 0.9737, 0.9302, 0.2344, 0.9302, 0.2149, 1.0, 0.2344, 0.9302, 0.03907, 1.0, 0.03907, 0.9302, 0.0586, 0.9302, 0.1172, 0.9302, 0.0586, 1.0, 0.1172, 0.9302, 0.1758, 0.9302, 0.1172, 1.0, 0.1758, 0.9302, 0.0, 1.0, 0.0, 0.9302, 0.01954, 0.9302, 0.03907, 0.9302, 0.01954, 1.0, 0.03907, 0.9302, 0.1758, 1.0, 0.1758, 0.9302, 0.1953, 0.9302, 0.1953, 1.0, 0.1953, 0.9302, 0.2149, 0.07202, 0.2149, 0.07202, 0.1953, 0.09394, 0.2149, 0.1902, 0.1953, 0.2222, 0.1953, 0.1902, 0.2149, 0.2778, 0.1953, 0.3333, 0.1953, 0.2778, 0.2149, 0.406, 0.1953, 0.4453, 0.1953, 0.406, 0.2149, 0.5188, 0.1953, 0.5556, 0.1953, 0.5188, 0.2149, 0.6111, 0.1953, 0.6667, 0.1953, 0.6111, 0.2149, 0.7419, 0.1953, 0.7778, 0.1953, 0.7419, 0.2149, 0.7778, 0.1953, 0.8831, 0.1953, 0.7778, 0.2149, 0.07202, 0.1758, 0.09394, 0.1758, 0.07202, 0.1953, 0.1902, 0.1758, 0.2222, 0.1758, 0.1902, 0.1953, 0.2778, 0.1758, 0.3333, 0.1758, 0.2778, 0.1953, 0.406, 0.1758, 0.4453, 0.1758, 0.406, 0.1953, 0.5188, 0.1758, 0.5556, 0.1758, 0.5188, 0.1953, 0.6111, 0.1953, 0.6111, 0.1758, 0.6667, 0.1953, 0.7419, 0.1953, 0.7419, 0.1758, 0.7778, 0.1953, 0.7778, 0.1953, 0.7778, 0.1758, 0.8831, 0.1953, 0.07202, 0.03907, 0.07202, 0.01953, 0.09394, 0.03907, 0.1902, 0.03907, 0.1902, 0.01953, 0.2222, 0.03907, 0.2778, 0.03907, 0.2778, 0.01953, 0.3333, 0.03907, 0.406, 0.03907, 0.406, 0.01953, 0.4453, 0.03907, 0.5188, 0.03907, 0.5188, 0.01953, 0.5556, 0.03907, 0.6111, 0.03907, 0.6111, 0.01953, 0.6667, 0.03907, 0.7419, 0.03907, 0.7419, 0.01953, 0.7778, 0.03907, 0.7778, 0.03907, 0.7778, 0.01953, 0.8831, 0.03907, 0.07202, 0.0, 0.09394, 0.0, 0.07202, 0.01953, 0.1902, 0.0, 0.2222, 0.0, 0.1902, 0.01953, 0.2778, 0.0, 0.3333, 0.0, 0.2778, 0.01953, 0.406, 6.393e-08, 0.4453, 6.393e-08, 0.406, 0.01953, 0.5188, 6.393e-08, 0.5556, 6.393e-08, 0.5188, 0.01953, 0.6111, 0.01953, 0.6111, 6.393e-08, 0.6667, 0.01953, 0.7419, 0.01953, 0.7419, 0.0, 0.7778, 0.01953, 0.7778, 0.01953, 0.7778, 0.0, 0.8832, 0.01955, 0.07202, 0.1172, 0.09394, 0.1172, 0.07202, 0.1758, 0.1902, 0.1172, 0.2222, 0.1172, 0.1902, 0.1758, 0.2778, 0.1172, 0.3333, 0.1172, 0.2778, 0.1758, 0.406, 0.1172, 0.4453, 0.1172, 0.406, 0.1758, 0.5188, 0.1172, 0.5556, 0.1172, 0.5188, 0.1758, 0.6111, 0.1172, 0.6667, 0.1172, 0.6111, 0.1758, 0.7419, 0.1172, 0.7778, 0.1172, 0.7419, 0.1758, 0.7778, 0.1172, 0.8831, 0.1172, 0.7778, 0.1758, 0.07202, 0.0586, 0.09394, 0.0586, 0.07202, 0.1172, 0.1902, 0.0586, 0.2222, 0.0586, 0.1902, 0.1172, 0.2778, 0.0586, 0.3333, 0.0586, 0.2778, 0.1172, 0.406, 0.0586, 0.4453, 0.0586, 0.406, 0.1172, 0.5188, 0.0586, 0.5556, 0.0586, 0.5188, 0.1172, 0.6111, 0.0586, 0.6667, 0.0586, 0.6111, 0.1172, 0.7419, 0.1172, 0.7419, 0.0586, 0.7778, 0.1172, 0.7778, 0.0586, 0.8831, 0.0586, 0.7778, 0.1172, 0.07202, 0.0586, 0.07202, 0.03907, 0.09394, 0.0586, 0.1902, 0.0586, 0.1902, 0.03907, 0.2222, 0.0586, 0.2778, 0.0586, 0.2778, 0.03907, 0.3333, 0.0586, 0.406, 0.0586, 0.406, 0.03907, 0.4453, 0.0586, 0.5188, 0.03907, 0.5556, 0.03907, 0.5188, 0.0586, 0.6111, 0.03907, 0.6667, 0.03907, 0.6111, 0.0586, 0.7419, 0.03907, 0.7778, 0.03907, 0.7419, 0.0586, 0.7778, 0.03907, 0.8831, 0.03907, 0.7778, 0.0586, 0.07202, 0.2344, 0.07202, 0.2149, 0.09394, 0.2344, 0.1902, 0.2344, 0.1902, 0.2149, 0.2222, 0.2344, 0.2778, 0.2344, 0.2778, 0.2149, 0.3333, 0.2344, 0.406, 0.2344, 0.406, 0.2149, 0.4453, 0.2344, 0.5188, 0.2149, 0.5556, 0.2149, 0.5188, 0.2344, 0.6111, 0.2149, 0.6667, 0.2149, 0.6111, 0.2344, 0.7419, 0.2149, 0.7778, 0.2149, 0.7419, 0.2344, 0.7778, 0.2149, 0.8832, 0.2149, 0.7778, 0.2344, 0.5006, 0.5361, 0.4945, 0.5361, 0.5006, 0.5361, 0.4522, 0.4398, 0.4522, 0.4398, 0.4575, 0.4398, 0.4621, 0.5343, 0.4621, 0.5343, 0.4575, 0.5339, 0.519, 0.4398, 0.522, 0.4398, 0.519, 0.4398, 0.5709, 0.5311, 0.567, 0.5322, 0.5709, 0.5311, 0.522, 0.4398, 0.5312, 0.4398, 0.522, 0.4398, 0.9324, 0.3436, 1.0, 0.3436, 0.9324, 0.8541, 0.5748, 0.5244, 0.5748, 0.5244, 0.5748, 0.53, 0.5312, 0.5356, 0.5312, 0.5356, 0.5253, 0.5359, 0.4667, 0.4398, 0.4667, 0.4398, 0.4759, 0.4398, 0.9324, 0.8877, 0.9324, 0.8541, 1.0, 0.8541, 1.0, 0.8541, 1.0, 0.9297, 0.9324, 0.8877, 0.519, 0.5361, 0.519, 0.5361, 0.5127, 0.5361, 0.07202, 0.8541, 0.07202, 0.3436, 0.09394, 0.8541, 0.5936, 0.2149, 0.6111, 0.2149, 0.5936, 0.2344, 0.5936, 0.03907, 0.6111, 0.03907, 0.5936, 0.0586, 0.5936, 0.1172, 0.5936, 0.0586, 0.6111, 0.1172, 0.5936, 0.1172, 0.6111, 0.1172, 0.5936, 0.1758, 0.5936, 0.01953, 0.5936, 6.393e-08, 0.6111, 0.01953, 0.5936, 0.03907, 0.5936, 0.01953, 0.6111, 0.03907, 0.5936, 0.1953, 0.5936, 0.1758, 0.6111, 0.1953, 0.5936, 0.1953, 0.6111, 0.1953, 0.5936, 0.2149, 0.6702, 0.9737, 0.6684, 0.9737, 0.6702, 0.9737, 0.3333, 0.2344, 0.3333, 0.2149, 0.3941, 0.2344, 0.3333, 0.0586, 0.3333, 0.03907, 0.3941, 0.0586, 0.3333, 0.1172, 0.3333, 0.0586, 0.3941, 0.1172, 0.3333, 0.1172, 0.3941, 0.1172, 0.3333, 0.1758, 0.3333, 0.0, 0.3941, 6.393e-08, 0.3333, 0.01953, 0.3333, 0.03907, 0.3333, 0.01953, 0.3941, 0.03907, 0.3333, 0.1758, 0.3941, 0.1758, 0.3333, 0.1953, 0.3333, 0.1953, 0.3941, 0.1953, 0.3333, 0.2149, 0.3333, 0.2344, 0.3941, 0.2344, 0.3333, 0.3436, 0.5936, 0.2344, 0.6111, 0.2344, 0.5936, 0.3436, 0.9302, 0.3436, 0.9302, 0.2344, 0.9302, 0.3436, 1.0, 0.2344, 1.0, 0.3436, 0.9302, 0.3436, 0.07202, 0.3436, 0.07202, 0.2344, 0.09394, 0.3436, 0.1902, 0.3436, 0.1902, 0.2344, 0.2222, 0.3436, 0.2778, 0.3436, 0.2778, 0.2344, 0.3333, 0.3436, 0.406, 0.2344, 0.4453, 0.2344, 0.406, 0.3436, 0.5188, 0.2344, 0.5556, 0.2344, 0.5188, 0.3436, 0.6111, 0.2344, 0.6667, 0.2344, 0.6111, 0.3436, 0.7419, 0.2344, 0.7778, 0.2344, 0.7419, 0.3436, 0.7778, 0.2344, 0.8831, 0.2344, 0.7778, 0.3436, 0.6294, 0.9737, 0.6294, 0.9737, 0.6285, 0.9737, 0.6285, 0.9737, 0.6285, 0.9737, 0.6237, 0.9737, 0.8018, 0.06598, 0.8018, 0.06598, 0.8114, 0.06598, 0.6835, 0.06598, 0.6865, 0.06598, 0.6835, 0.06598, 0.6173, 0.9737, 0.6173, 0.9737, 0.6151, 0.9737, 0.6998, 0.06598, 0.7042, 0.06598, 0.6998, 0.06598, 0.0002578, 0.05883, 0.0002578, 0.03931, 0.0002578, 0.05883, 0.6101, 0.9737, 0.6101, 0.9737, 0.6051, 0.9737, 0.6034, 0.9737, 0.6034, 0.9737, 0.5978, 0.9737, 0.7119, 0.06598, 0.7195, 0.06598, 0.7119, 0.06598, 0.7554, 0.06598, 0.7554, 0.06598, 0.7578, 0.06598, 0.0002578, 0.03931, 0.0002578, 0.01978, 0.0002578, 0.03931, 0.0002578, 0.3436, 0.0002578, 0.2345, 0.0002578, 0.3436, 0.7296, 0.06598, 0.735, 0.06598, 0.7296, 0.06598, 0.6497, 0.9737, 0.6454, 0.9737, 0.6497, 0.9737, 0.9997, 0.0002577, 0.9997, 0.01978, 0.9997, 0.0002577, 0.9997, 0.215, 0.9997, 0.2345, 0.9997, 0.215, 0.7451, 0.06598, 0.7502, 0.06598, 0.7451, 0.06598, 0.9997, 0.01978, 0.9997, 0.03931, 0.9997, 0.01978, 0.9997, 0.3436, 0.9997, 0.8539, 0.9997, 0.3436, 0.7578, 0.06598, 0.7578, 0.06598, 0.7655, 0.06598, 0.0002578, 0.9294, 0.0002578, 0.8539, 0.0002578, 0.9294, 0.9997, 0.9373, 0.9997, 0.9373, 0.9997, 0.9294, 0.0002578, 0.1955, 0.0002578, 0.176, 0.0002578, 0.1955, 0.7758, 0.06598, 0.7758, 0.06598, 0.7808, 0.06598, 0.0002578, 0.176, 0.0002578, 0.176, 0.0002578, 0.1174, 0.7808, 0.06598, 0.7808, 0.06598, 0.7953, 0.06598, 0.9997, 0.176, 0.9997, 0.1955, 0.9997, 0.176, 0.0002578, 0.1174, 0.0002578, 0.1174, 0.0002578, 0.05883, 0.6684, 0.9737, 0.6666, 0.9737, 0.6684, 0.9737, 0.0002578, 0.8539, 0.0002578, 0.3436, 0.0002578, 0.8539, 0.9997, 0.1955, 0.9997, 0.215, 0.9997, 0.1955, 0.9997, 0.03931, 0.9997, 0.05883, 0.9997, 0.03931, 0.6625, 0.9737, 0.6584, 0.9737, 0.6625, 0.9737, 0.9997, 0.2345, 0.9997, 0.3436, 0.9997, 0.2345, 0.0002578, 0.2345, 0.0002578, 0.215, 0.0002578, 0.2345, 0.9997, 0.05883, 0.9997, 0.1174, 0.9997, 0.05883, 0.6554, 0.9737, 0.6497, 0.9737, 0.6554, 0.9737, 0.9997, 0.8539, 0.9997, 0.9294, 0.9997, 0.8539, 0.0002578, 0.215, 0.0002578, 0.1955, 0.0002578, 0.215, 0.9997, 0.1174, 0.9997, 0.176, 0.9997, 0.1174, 0.644, 0.9737, 0.6411, 0.9737, 0.644, 0.9737, 0.7195, 0.06598, 0.7279, 0.06598, 0.7195, 0.06598, 0.6353, 0.9737, 0.6325, 0.9737, 0.6353, 0.9737, 0.0002578, 0.01978, 0.0002577, 0.0002577, 0.0002578, 0.01978, 0.07202, 0.9609, 0.07202, 1.0, 3.661e-08, 0.9609, 0.1902, 0.9375, 0.1581, 0.9375, 0.1902, 0.9297, 0.6126, 0.9737, 0.6126, 0.9737, 0.6101, 0.9737, 0.6865, 0.06598, 0.6954, 0.06598, 0.6865, 0.06598, 0.09394, 0.3436, 0.09394, 0.2344, 0.1581, 0.3436, 0.4362, 0.4398, 0.4362, 0.4398, 0.4469, 0.4398, 0.4469, 0.4398, 0.4469, 0.4398, 0.4388, 0.4398, 0.09394, 0.2344, 0.09394, 0.2149, 0.1581, 0.2344, 0.09394, 0.0586, 0.09394, 0.03907, 0.1581, 0.0586, 0.09394, 0.0586, 0.1581, 0.0586, 0.09394, 0.1172, 0.09394, 0.1172, 0.1581, 0.1172, 0.09394, 0.1758, 0.09394, 0.0, 0.1581, 0.0, 0.09394, 0.01953, 0.09394, 0.03907, 0.09394, 0.01953, 0.1581, 0.03907, 0.09394, 0.1758, 0.1581, 0.1758, 0.09394, 0.1953, 0.09394, 0.1953, 0.1581, 0.1953, 0.09394, 0.2149, 0.09394, 0.8939, 0.1581, 0.9027, 0.09394, 0.9297, 0.09394, 0.8541, 0.1581, 0.8541, 0.09394, 0.8826, 0.4522, 0.5332, 0.4522, 0.5332, 0.4469, 0.5325, 0.09394, 0.9609, 0.09394, 1.0, 0.07202, 0.9609, 0.708, 0.06598, 0.7119, 0.06598, 0.708, 0.06598, 0.6237, 0.9737, 0.6237, 0.9737, 0.6194, 0.9737, 0.25, 0.3436, 0.25, 0.2344, 0.2778, 0.3436, 0.4621, 0.4398, 0.4621, 0.4398, 0.4667, 0.4398, 0.4759, 0.5354, 0.4667, 0.5346, 0.4759, 0.5354, 0.25, 0.2344, 0.25, 0.2149, 0.2778, 0.2344, 0.25, 0.0586, 0.25, 0.03907, 0.2778, 0.0586, 0.25, 0.0586, 0.2778, 0.0586, 0.25, 0.1172, 0.25, 0.1172, 0.2778, 0.1172, 0.25, 0.1758, 0.25, 0.0, 0.2778, 0.0, 0.25, 0.01953, 0.25, 0.01953, 0.2778, 0.01953, 0.25, 0.03907, 0.25, 0.1758, 0.2778, 0.1758, 0.25, 0.1953, 0.25, 0.1953, 0.2778, 0.1953, 0.25, 0.2149, 0.25, 0.9138, 0.2778, 0.9159, 0.25, 0.9297, 0.25, 0.3436, 0.2778, 0.3436, 0.25, 0.4185, 0.25, 0.8541, 0.2778, 0.8541, 0.25, 0.9025, 0.5556, 0.9609, 0.5556, 1.0, 0.5188, 0.9609, 0.6666, 0.9737, 0.6625, 0.9737, 0.6666, 0.9737, 0.7393, 0.9375, 0.6667, 0.9375, 0.7393, 0.9297, 0.6584, 0.9737, 0.6554, 0.9737, 0.6584, 0.9737, 0.6111, 0.9609, 0.6667, 0.9609, 0.6111, 1.0, 0.4575, 0.5339, 0.4575, 0.5339, 0.4522, 0.5332, 0.6151, 0.9737, 0.6151, 0.9737, 0.6126, 0.9737, 0.6954, 0.06598, 0.6998, 0.06598, 0.6954, 0.06598, 0.1581, 0.3436, 0.1581, 0.2344, 0.1902, 0.3436, 0.4469, 0.4398, 0.4469, 0.4398, 0.4522, 0.4398, 0.1581, 0.2344, 0.1581, 0.2149, 0.1902, 0.2344, 0.1581, 0.0586, 0.1581, 0.03907, 0.1902, 0.0586, 0.1581, 0.0586, 0.1902, 0.0586, 0.1581, 0.1172, 0.1581, 0.1172, 0.1902, 0.1172, 0.1581, 0.1758, 0.1581, 0.0, 0.1902, 0.0, 0.1581, 0.01953, 0.1581, 0.01953, 0.1902, 0.01953, 0.1581, 0.03907, 0.1581, 0.1758, 0.1902, 0.1758, 0.1581, 0.1953, 0.1581, 0.1953, 0.1902, 0.1953, 0.1581, 0.2149, 0.1581, 0.9027, 0.1902, 0.9072, 0.1581, 0.9297, 0.1581, 0.8541, 0.1902, 0.8541, 0.1581, 0.8915, 0.3333, 0.9609, 0.3333, 1.0, 0.2778, 0.9609, 0.1581, 0.9375, 0.09394, 0.9375, 0.1581, 0.9297, 0.2222, 0.8541, 0.25, 0.8541, 0.2222, 0.9003, 0.5748, 0.4398, 0.5748, 0.5244, 0.5748, 0.4398, 0.2222, 0.9116, 0.25, 0.9138, 0.2222, 0.9297, 0.2222, 0.1953, 0.25, 0.1953, 0.2222, 0.2149, 0.2222, 0.1758, 0.25, 0.1758, 0.2222, 0.1953, 0.2222, 0.03907, 0.2222, 0.01953, 0.25, 0.03907, 0.2222, 0.0, 0.25, 0.0, 0.2222, 0.01953, 0.2222, 0.1172, 0.25, 0.1172, 0.2222, 0.1758, 0.2222, 0.0586, 0.25, 0.0586, 0.2222, 0.1172, 0.2222, 0.0586, 0.2222, 0.03907, 0.25, 0.0586, 0.2222, 0.2344, 0.2222, 0.2149, 0.25, 0.2344, 0.4575, 0.4398, 0.4575, 0.4398, 0.4621, 0.4398, 0.2222, 0.3436, 0.2222, 0.2344, 0.25, 0.3436, 0.7042, 0.06598, 0.708, 0.06598, 0.7042, 0.06598, 0.6194, 0.9737, 0.6194, 0.9737, 0.6173, 0.9737, 0.4667, 0.5346, 0.4621, 0.5343, 0.4667, 0.5346, 0.6411, 0.9737, 0.6382, 0.9737, 0.6411, 0.9737, 0.6382, 0.9737, 0.6353, 0.9737, 0.6382, 0.9737, 0.735, 0.06598, 0.74, 0.06598, 0.735, 0.06598, 0.74, 0.06598, 0.7451, 0.06598, 0.74, 0.06598, 0.4453, 0.2344, 0.482, 0.2344, 0.4453, 0.3436, 0.482, 0.2344, 0.5188, 0.2344, 0.482, 0.3436, 0.5127, 0.5361, 0.5127, 0.5361, 0.5066, 0.5361, 0.5066, 0.5361, 0.5066, 0.5361, 0.5006, 0.5361, 0.4453, 0.2344, 0.4453, 0.2149, 0.482, 0.2344, 0.482, 0.2149, 0.5188, 0.2149, 0.482, 0.2344, 0.4453, 0.0586, 0.4453, 0.03907, 0.482, 0.0586, 0.482, 0.03907, 0.5188, 0.03907, 0.482, 0.0586, 0.4453, 0.1172, 0.4453, 0.0586, 0.482, 0.1172, 0.482, 0.0586, 0.5188, 0.0586, 0.482, 0.1172, 0.4453, 0.1758, 0.4453, 0.1172, 0.482, 0.1758, 0.482, 0.1172, 0.5188, 0.1172, 0.482, 0.1758, 0.4453, 6.393e-08, 0.482, 6.393e-08, 0.4453, 0.01953, 0.482, 6.393e-08, 0.5188, 6.393e-08, 0.482, 0.01953, 0.4453, 0.03907, 0.4453, 0.01953, 0.482, 0.03907, 0.482, 0.03907, 0.482, 0.01953, 0.5188, 0.03907, 0.4453, 0.1953, 0.4453, 0.1758, 0.482, 0.1953, 0.482, 0.1758, 0.5188, 0.1758, 0.482, 0.1953, 0.4453, 0.1953, 0.482, 0.1953, 0.4453, 0.2149, 0.482, 0.1953, 0.5188, 0.1953, 0.482, 0.2149, 0.4453, 0.9248, 0.482, 0.9248, 0.4453, 0.9297, 0.482, 0.9248, 0.5188, 0.9248, 0.482, 0.9297, 0.4945, 0.4398, 0.5006, 0.4398, 0.4945, 0.4398, 0.5006, 0.4398, 0.5066, 0.4398, 0.5006, 0.4398, 0.9066, 0.8541, 0.9066, 0.3436, 0.9302, 0.8541, 0.4326, 0.5244, 0.4326, 0.5244, 0.4326, 0.4398, 0.4453, 0.714, 0.4453, 0.6787, 0.482, 0.7048, 0.482, 0.7048, 0.482, 0.6703, 0.5188, 0.7048, 0.4453, 0.9135, 0.4453, 0.8541, 0.482, 0.9135, 0.482, 0.8541, 0.5188, 0.8541, 0.482, 0.9135, 0.0002578, 0.9373, 0.0002578, 0.9294, 0.0002578, 0.9373, 0.7655, 0.06598, 0.7655, 0.06598, 0.7758, 0.06598, 0.6667, 0.2344, 0.7419, 0.2344, 0.6667, 0.3436, 0.6667, 0.2149, 0.7419, 0.2149, 0.6667, 0.2344, 0.6667, 0.03907, 0.7419, 0.03907, 0.6667, 0.0586, 0.6667, 0.1172, 0.6667, 0.0586, 0.7419, 0.1172, 0.6667, 0.1172, 0.7419, 0.1172, 0.6667, 0.1758, 0.6667, 0.01953, 0.6667, 0.0, 0.7419, 0.01953, 0.6667, 0.03907, 0.6667, 0.01953, 0.7419, 0.03907, 0.6667, 0.1953, 0.6667, 0.1758, 0.7419, 0.1953, 0.6667, 0.1953, 0.7419, 0.1953, 0.6667, 0.2149, 0.6667, 0.3436, 0.7419, 0.3436, 0.6667, 0.4185, 0.5312, 0.4398, 0.5436, 0.4398, 0.5312, 0.4398, 0.5709, 0.4398, 0.5709, 0.4398, 0.5748, 0.4398, 0.5748, 0.53, 0.5709, 0.5311, 0.5748, 0.53, 0.7953, 0.06598, 0.7953, 0.06598, 0.7985, 0.06598, 0.8831, 0.2344, 0.9066, 0.2344, 0.8831, 0.3436, 0.8831, 0.1953, 0.9066, 0.1953, 0.8832, 0.2149, 0.8831, 0.1953, 0.8831, 0.1758, 0.9066, 0.1953, 0.8831, 0.03907, 0.8832, 0.01955, 0.9066, 0.03907, 0.8832, 0.01955, 0.8831, 6.393e-08, 0.9067, 0.01955, 0.8831, 0.1758, 0.8831, 0.1172, 0.9066, 0.1758, 0.8831, 0.0586, 0.9066, 0.0586, 0.8831, 0.1172, 0.8831, 0.03907, 0.9066, 0.03907, 0.8831, 0.0586, 0.8832, 0.2149, 0.9067, 0.2149, 0.8831, 0.2344, 0.8831, 0.9297, 0.8831, 0.9013, 0.9066, 0.9297, 0.8831, 0.89, 0.8831, 0.8541, 0.9066, 0.8832, 0.9302, 0.9609, 0.9302, 1.0, 0.9066, 0.9609, 0.7419, 0.4185, 0.7419, 0.3436, 0.7778, 0.3436, 0.7778, 0.3436, 0.8831, 0.3436, 0.7419, 0.4185, 0.6667, 0.9297, 0.6667, 0.9218, 0.7393, 0.9297, 0.6667, 0.9105, 0.6667, 0.8541, 0.7495, 0.9061, 0.9302, 0.9297, 0.9302, 0.9375, 0.9066, 0.9297, 0.0002578, 0.9607, 0.0002578, 0.9607, 0.0002578, 0.9373, 0.1581, 0.9609, 0.09394, 0.9609, 0.1581, 0.9375, 0.3333, 0.9297, 0.3333, 0.9375, 0.2778, 0.9297, 0.6667, 0.9297, 0.6667, 0.9375, 0.6111, 0.9297, 0.7393, 0.9375, 0.7393, 0.9609, 0.6667, 0.9375, 0.5556, 0.9297, 0.5556, 0.9375, 0.5188, 0.9297, 0.09394, 0.9297, 0.09394, 0.9375, 0.07202, 0.9297, 0.1902, 0.9609, 0.1581, 0.9609, 0.1902, 0.9375, 0.07202, 0.9297, 0.07202, 0.9375, 6.592e-08, 0.9297, 0.9997, 0.9373, 0.9997, 0.9607, 0.9997, 0.9373, 0.482, 0.9722, 0.5188, 0.9722, 0.482, 0.9722, 0.3941, 0.9297, 0.3941, 0.9375, 0.3333, 0.9297, 0.5936, 0.9297, 0.5936, 0.9375, 0.5556, 0.9297, 0.8304, 0.9375, 0.8304, 0.9609, 0.7778, 0.9375, 0.7393, 0.9297, 0.7778, 0.9297, 0.7393, 0.9375, 0.2222, 0.9297, 0.2222, 0.9375, 0.1902, 0.9297, 0.406, 0.9722, 0.4453, 0.9722, 0.406, 0.9722, 0.406, 0.9297, 0.406, 0.9375, 0.3941, 0.9297, 0.25, 0.9297, 0.25, 0.9375, 0.2222, 0.9297, 0.8304, 0.9297, 0.8831, 0.9297, 0.8304, 0.9375, 0.2778, 0.9609, 0.25, 0.9609, 0.2778, 0.9375, 1.0, 0.9297, 1.0, 0.9375, 0.9302, 0.9297, 0.9066, 0.9297, 0.9066, 0.9375, 0.8831, 0.9297, 0.2778, 0.9609, 0.2778, 1.0, 0.25, 0.9609, 0.482, 1.0, 0.4453, 1.0, 0.482, 0.9609, 0.8304, 1.0, 0.7778, 1.0, 0.8304, 0.9609, 0.5188, 1.0, 0.482, 1.0, 0.5188, 0.9609, 0.9997, 0.9997, 0.9997, 0.9997, 0.9997, 0.9607, 0.1902, 0.9609, 0.1902, 1.0, 0.1581, 0.9609, 0.7393, 1.0, 0.6667, 1.0, 0.7393, 0.9609, 0.1581, 0.9609, 0.1581, 1.0, 0.09394, 0.9609, 0.0002577, 0.9997, 0.0002578, 0.9607, 0.0002577, 0.9997, 0.9066, 0.9375, 0.9302, 0.9375, 0.9066, 0.9609, 0.3333, 0.9375, 0.3333, 0.9609, 0.2778, 0.9375, 0.6667, 0.9375, 0.6667, 0.9609, 0.6111, 0.9375, 0.5936, 0.9609, 0.5556, 0.9609, 0.5936, 0.9609, 0.07202, 0.9375, 0.09394, 0.9375, 0.07202, 0.9609, 5.856e-08, 0.9375, 0.07202, 0.9375, 3.661e-08, 0.9609, 0.3941, 0.9375, 0.3941, 0.9609, 0.3333, 0.9375, 0.4453, 0.9722, 0.482, 0.9722, 0.4453, 0.9722, 0.7778, 0.9375, 0.7778, 0.9609, 0.7393, 0.9375, 0.2222, 0.9375, 0.2222, 0.9609, 0.1902, 0.9375, 0.406, 0.9375, 0.406, 0.9609, 0.3941, 0.9375, 0.25, 0.9375, 0.25, 0.9609, 0.2222, 0.9375, 0.8831, 0.9375, 0.8831, 0.9609, 0.8304, 0.9375, 1.0, 0.9375, 1.0, 0.9609, 0.9302, 0.9375, 0.8831, 0.9375, 0.9066, 0.9375, 0.8831, 0.9609, 0.6111, 0.9375, 0.6111, 0.9609, 0.5936, 0.9375, 0.5936, 0.9297, 0.6111, 0.9297, 0.5936, 0.9375, 0.6454, 0.9737, 0.644, 0.9737, 0.6454, 0.9737, 0.7502, 0.06598, 0.7502, 0.06598, 0.7554, 0.06598, 0.5556, 0.2344, 0.5936, 0.2344, 0.5556, 0.3436, 0.5556, 0.1953, 0.5936, 0.1953, 0.5556, 0.2149, 0.5556, 0.1953, 0.5556, 0.1758, 0.5936, 0.1953, 0.5556, 0.03907, 0.5556, 0.01953, 0.5936, 0.03907, 0.5556, 0.01953, 0.5556, 6.393e-08, 0.5936, 0.01953, 0.5556, 0.1758, 0.5556, 0.1172, 0.5936, 0.1758, 0.5556, 0.0586, 0.5936, 0.0586, 0.5556, 0.1172, 0.5556, 0.03907, 0.5936, 0.03907, 0.5556, 0.0586, 0.5556, 0.2149, 0.5936, 0.2149, 0.5556, 0.2344, 0.522, 0.5361, 0.522, 0.5361, 0.519, 0.5361, 0.5127, 0.4398, 0.519, 0.4398, 0.5127, 0.4398, 0.5556, 0.9248, 0.5936, 0.9248, 0.5556, 0.9297, 0.5556, 0.8541, 0.5936, 0.8541, 0.5556, 0.9135, 0.5556, 0.6778, 0.5936, 0.6963, 0.5556, 0.7129, 0.6111, 0.9609, 0.6111, 1.0, 0.5936, 0.9609, 0.5556, 0.9609, 0.5556, 0.9609, 0.5188, 0.9609, 0.4453, 0.9297, 0.4453, 0.9375, 0.406, 0.9297, 0.7279, 0.06598, 0.7296, 0.06598, 0.7279, 0.06598, 0.6325, 0.9737, 0.6325, 0.9737, 0.6294, 0.9737, 0.3941, 0.2344, 0.406, 0.2344, 0.3941, 0.3436, 0.3941, 0.2344, 0.3941, 0.2149, 0.406, 0.2344, 0.3941, 0.0586, 0.3941, 0.03907, 0.406, 0.0586, 0.3941, 0.0586, 0.406, 0.0586, 0.3941, 0.1172, 0.3941, 0.1172, 0.406, 0.1172, 0.3941, 0.1758, 0.3941, 6.393e-08, 0.406, 6.393e-08, 0.3941, 0.01953, 0.3941, 0.03907, 0.3941, 0.01953, 0.406, 0.03907, 0.3941, 0.1758, 0.406, 0.1758, 0.3941, 0.1953, 0.3941, 0.1953, 0.406, 0.1953, 0.3941, 0.2149, 0.3941, 0.9227, 0.406, 0.9232, 0.3941, 0.9297, 0.4945, 0.5361, 0.488, 0.5359, 0.4945, 0.5361, 0.3941, 0.7395, 0.3941, 0.7018, 0.406, 0.7336, 0.3941, 0.9114, 0.3941, 0.8541, 0.406, 0.9119, 0.486, 0.4398, 0.486, 0.4398, 0.488, 0.4398, 0.4453, 0.9609, 0.4453, 1.0, 0.406, 0.9609, 0.5188, 0.9609, 0.482, 0.9609, 0.5188, 0.9375, 0.482, 0.9609, 0.4453, 0.9609, 0.482, 0.9375, 0.5556, 0.9375, 0.5556, 0.9609, 0.5188, 0.9375, 0.5936, 0.9375, 0.5936, 0.9609, 0.5556, 0.9375, 0.4453, 0.9375, 0.4453, 0.9609, 0.406, 0.9375, 0.5188, 0.9609, 0.5188, 0.9609, 0.482, 0.9609, 0.5936, 0.9375, 0.5936, 0.9609, 0.5936, 0.9375, 0.4453, 0.9609, 0.4453, 0.9609, 0.406, 0.9609, 0.482, 0.9609, 0.482, 0.9609, 0.4453, 0.9609, 0.5188, 0.9722, 0.5556, 0.9722, 0.5188, 0.9722, 0.4158, 0.9991, 0.4158, 0.9757, 0.4158, 0.9991, 0.5556, 0.9722, 0.5556, 0.9722, 0.5936, 0.9722, 0.5188, 0.7048, 0.5556, 0.7129, 0.5188, 0.8027, 0.4453, 0.8541, 0.4453, 0.8058, 0.482, 0.8541, 0.3941, 0.8541, 0.3941, 0.8146, 0.406, 0.8541, 0.3941, 0.9114, 0.3752, 0.9107, 0.3611, 0.8737, 0.3611, 0.8737, 0.3611, 0.8541, 0.3941, 0.8541, 0.6667, 0.9105, 0.6314, 0.9124, 0.6414, 0.8884, 0.6414, 0.8884, 0.6496, 0.8541, 0.6667, 0.8541, 0.406, 0.8541, 0.406, 0.8126, 0.4453, 0.8541, 0.5556, 0.8055, 0.5936, 0.8125, 0.5556, 0.8541, 0.6111, 0.8189, 0.6447, 0.8277, 0.6111, 0.8541, 0.482, 0.8541, 0.482, 0.8027, 0.5188, 0.8541, 0.5253, 0.5359, 0.5253, 0.5359, 0.522, 0.5361, 0.365, 0.828, 0.3723, 0.7784, 0.3941, 0.8146, 0.5936, 0.8125, 0.6111, 0.8189, 0.5936, 0.8541, 0.4759, 0.5354, 0.4828, 0.5356, 0.4759, 0.5354, 0.5188, 0.8027, 0.5556, 0.8055, 0.5188, 0.8541, 0.5936, 0.7334, 0.6111, 0.7519, 0.5936, 0.8125, 0.3611, 0.8541, 0.365, 0.828, 0.3941, 0.8541, 0.482, 0.8027, 0.482, 0.7048, 0.5188, 0.8027, 0.6111, 0.7519, 0.6353, 0.7774, 0.6111, 0.8189, 0.5556, 0.7129, 0.5936, 0.7334, 0.5556, 0.8055, 0.406, 0.8126, 0.406, 0.7336, 0.4453, 0.8058, 0.3941, 0.8146, 0.3941, 0.7395, 0.406, 0.8126, 0.4453, 0.8058, 0.4453, 0.714, 0.482, 0.8027, 0.3941, 0.7018, 0.3941, 0.5688, 0.406, 0.6964, 0.5556, 0.5536, 0.5936, 0.5653, 0.5556, 0.6778, 0.482, 0.6703, 0.482, 0.549, 0.5188, 0.6703, 0.4453, 0.6787, 0.4453, 0.5542, 0.482, 0.6703, 0.5188, 0.549, 0.5556, 0.5536, 0.5188, 0.6703, 0.406, 0.6964, 0.406, 0.5654, 0.4453, 0.6787, 0.5936, 0.5653, 0.6111, 0.5758, 0.5936, 0.6963, 0.5936, 0.3436, 0.6111, 0.3436, 0.5936, 0.4185, 0.406, 0.3436, 0.4453, 0.3436, 0.406, 0.4185, 0.5188, 0.3436, 0.5556, 0.3436, 0.5188, 0.4185, 0.4453, 0.3436, 0.482, 0.3436, 0.4453, 0.4185, 0.482, 0.4185, 0.482, 0.3436, 0.5188, 0.4185, 0.5556, 0.3436, 0.5936, 0.3436, 0.5556, 0.4185, 0.3941, 0.3436, 0.406, 0.3436, 0.3941, 0.4185, 0.7419, 0.8541, 0.7419, 0.4185, 0.7778, 0.8541, 0.9066, 0.3436, 0.9066, 0.8541, 0.8831, 0.8541, 0.7778, 0.8541, 0.7419, 0.4185, 0.8831, 0.8541, 0.3333, 0.8541, 0.3333, 0.4185, 0.3941, 0.5688, 0.3941, 0.7018, 0.3941, 0.7395, 0.3723, 0.7784, 0.3333, 0.4185, 0.3941, 0.4185, 0.3941, 0.5688, 0.3941, 0.5688, 0.3941, 0.7018, 0.3333, 0.8541, 0.3723, 0.7784, 0.365, 0.828, 0.3333, 0.8541, 0.3611, 0.8541, 0.3333, 0.8541, 0.365, 0.828, 0.406, 0.5654, 0.406, 0.4185, 0.4453, 0.5542, 0.4453, 0.5542, 0.4453, 0.4185, 0.482, 0.549, 0.5556, 0.4185, 0.5936, 0.4185, 0.5556, 0.5536, 0.6667, 0.4185, 0.7419, 0.4185, 0.6667, 0.8541, 0.2778, 0.4185, 0.3333, 0.4185, 0.2778, 0.8541, 0.25, 0.4185, 0.2778, 0.4185, 0.25, 0.8541, 0.5936, 0.4185, 0.6111, 0.4185, 0.5936, 0.5653, 0.5188, 0.4185, 0.5556, 0.4185, 0.5188, 0.549, 0.482, 0.549, 0.482, 0.4185, 0.5188, 0.549, 0.3941, 0.5688, 0.3941, 0.4185, 0.406, 0.5654, 0.6111, 0.5758, 0.6111, 0.4185, 0.6667, 0.4185, 0.6667, 0.4185, 0.6667, 0.8541, 0.6353, 0.7774, 0.6496, 0.8541, 0.6447, 0.8277, 0.6667, 0.8541, 0.6353, 0.7774, 0.6111, 0.7519, 0.6111, 0.713, 0.6111, 0.713, 0.6111, 0.5758, 0.6353, 0.7774, 0.6667, 0.8541, 0.6447, 0.8277, 0.6353, 0.7774, 0.09394, 0.3436, 0.1095, 0.3436, 0.09394, 0.8541, 0.25, 0.4185, 0.25, 0.8541, 0.2222, 0.8541, 0.2222, 0.8541, 0.1902, 0.8541, 0.25, 0.4185, 0.1581, 0.8541, 0.09394, 0.8541, 0.25, 0.4185, 0.1095, 0.3436, 0.25, 0.4185, 0.09394, 0.8541])
me_bridg2_4.materials.append(mat_bridg2_4)
me_bridg2_4.use_remesh_preserve_volume = False
me_bridg2_4.use_remesh_preserve_attributes = False
me_bridg2_4.use_mirror_vertex_groups = False
me_bridg2_4.update()

# ---- objects
ob_bridg2_4_mesh = bpy.data.objects.new('bridg2_4_mesh', me_bridg2_4)

# ---- transforms, parenting, visibility, modifiers, constraints
ob_bridg2_4_mesh.location = (0.0, 0.0, 0.0)
ob_bridg2_4_mesh.lineart.crease_threshold = 0.0

# ---- collection membership
col_collection_1.objects.link(ob_bridg2_4_mesh)

# ---- scene / render settings (as saved in the file)
scene.frame_start = 1; scene.frame_end = 2; scene.frame_set(1)
scene.render.engine = 'BLENDER_EEVEE_NEXT'
scene.render.resolution_percentage = 50
scene.render.dither_intensity = 0.0
scene.cycles.use_denoising = False
scene.cycles.samples = 10
scene.cycles.sampling_pattern = 'TABULATED_SOBOL'
scene.cycles.light_sampling_threshold = 0.0
scene.cycles.use_adaptive_sampling = False
scene.cycles.use_light_tree = False
scene.cycles.blur_glossy = 0.0
scene.cycles.pixel_filter_type = 'GAUSSIAN'
scene.cycles.sample_clamp_indirect = 0.0
scene.view_settings.view_transform = 'Standard'
bpy.context.view_layer.update()

# ---- added for rendering (the .blend has no active camera and no usable light): camera, sun
cam_auto = bpy.data.cameras.new('AutoCamera')
cam_auto.lens = 50.0
cam_auto.sensor_width = 36.0
cam_auto.clip_end = 1000.0
ob_auto_camera = bpy.data.objects.new('AutoCamera', cam_auto)
scene.collection.objects.link(ob_auto_camera)
ob_auto_camera.location = (3.4086, -2.77138, 2.72688)
ob_auto_camera.rotation_euler = (1.09748, -7.21219e-08, 0.694738)
scene.camera = ob_auto_camera
light_auto_sun = bpy.data.lights.new('AutoSun', 'SUN')
light_auto_sun.energy = 3.0
light_auto_sun.angle = 0.0523599
ob_auto_sun = bpy.data.objects.new('AutoSun', light_auto_sun)
scene.collection.objects.link(ob_auto_sun)
ob_auto_sun.rotation_euler = (0.872665, 0.174533, 0.523599)
bpy.context.view_layer.update()
